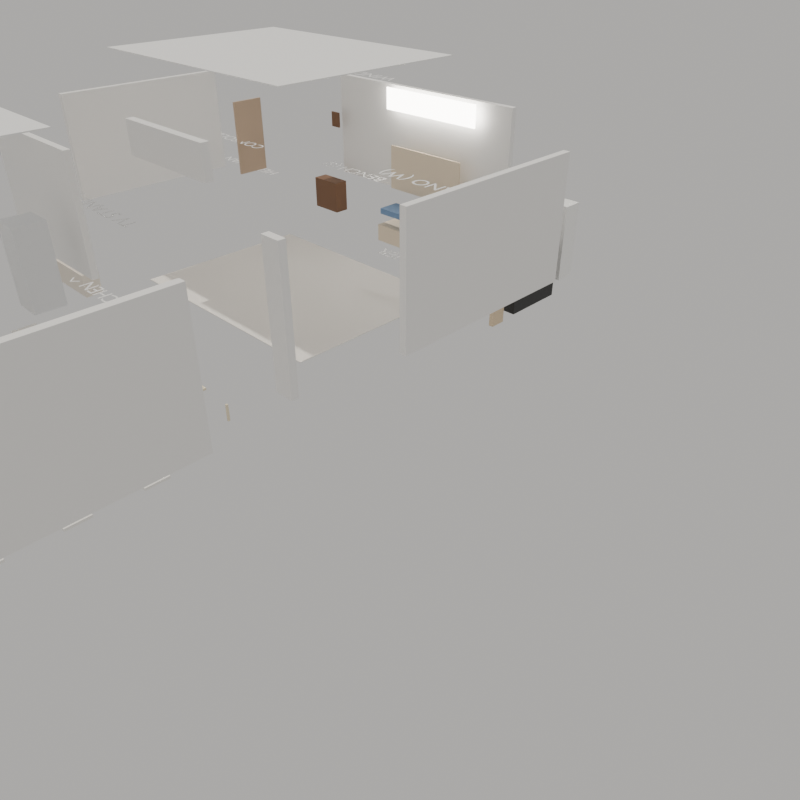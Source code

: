 # Source: grandma_livingroom.blend  (saved by Blender 5.1.30; exported with 4.5.12 LTS)
import bpy
from mathutils import Matrix  # noqa: F401  (used for matrix-valued properties, if any)

bpy.ops.wm.read_factory_settings(use_empty=True)
scene = bpy.context.scene
scene.name = 'Scene'

# ---- collections
col_collection = bpy.data.collections.new('Collection'); scene.collection.children.link(col_collection)

# ---- materials (node trees are filled in below, after node groups)
mat_floorwhitewood = bpy.data.materials.new('FloorWhiteWood')
mat_ceilingwhite = bpy.data.materials.new('CeilingWhite')
mat_wallwhitepaint = bpy.data.materials.new('WallWhitePaint')
mat_benchwoodframe = bpy.data.materials.new('BenchWoodFrame')
mat_benchbluecushion = bpy.data.materials.new('BenchBlueCushion')
mat_windowfrostedglow = bpy.data.materials.new('WindowFrostedGlow')
mat_pianoblackglossy = bpy.data.materials.new('PianoBlackGlossy')
mat_acwhite = bpy.data.materials.new('ACWhite')
mat_tvstandlightwood = bpy.data.materials.new('TVStandLightWood')
mat_tvscreen = bpy.data.materials.new('TVScreen')
mat_doorwood = bpy.data.materials.new('DoorWood')
mat_antiquedarkwood = bpy.data.materials.new('AntiqueDarkWood')
mat_cardboardkraft = bpy.data.materials.new('CardboardKraft')
mat_robotvacuumdark = bpy.data.materials.new('RobotVacuumDark')
mat_kitchenfloortile = bpy.data.materials.new('KitchenFloorTile')
mat_counterwhitegloss = bpy.data.materials.new('CounterWhiteGloss')
mat_cobaltsubwaytile = bpy.data.materials.new('CobaltSubwayTile')
mat_sinkstainless = bpy.data.materials.new('SinkStainless')
mat_fridgestainless = bpy.data.materials.new('FridgeStainless')
mat_diningtablelightwood = bpy.data.materials.new('DiningTableLightWood')
mat_chairwhite = bpy.data.materials.new('ChairWhite')
mat_feederstandwood = bpy.data.materials.new('FeederStandWood')
mat_bowlstainless = bpy.data.materials.new('BowlStainless')
mat_bowlceramicwhite = bpy.data.materials.new('BowlCeramicWhite')

# ---- material node trees
mat_floorwhitewood.use_nodes = True; mat_floorwhitewood.node_tree.nodes.clear()
_N = mat_floorwhitewood.node_tree.nodes; _L = mat_floorwhitewood.node_tree.links
n0 = _N.new('ShaderNodeBsdfPrincipled'); n0.name = 'Principled BSDF'; n0.location = (-200, 100)
n0.inputs[0].default_value = (0.92, 0.88, 0.82, 1.0)
n0.inputs[2].default_value = 0.6
n1 = _N.new('ShaderNodeOutputMaterial'); n1.name = 'Material Output'; n1.location = (200, 100)
_L.new(n0.outputs[0], n1.inputs[0])
n1.is_active_output = True
mat_ceilingwhite.use_nodes = True; mat_ceilingwhite.node_tree.nodes.clear()
_N = mat_ceilingwhite.node_tree.nodes; _L = mat_ceilingwhite.node_tree.links
n0 = _N.new('ShaderNodeBsdfPrincipled'); n0.name = 'Principled BSDF'; n0.location = (-200, 100)
n0.inputs[0].default_value = (0.97, 0.97, 0.96, 1.0)
n0.inputs[2].default_value = 0.6
n1 = _N.new('ShaderNodeOutputMaterial'); n1.name = 'Material Output'; n1.location = (200, 100)
_L.new(n0.outputs[0], n1.inputs[0])
n1.is_active_output = True
mat_wallwhitepaint.use_nodes = True; mat_wallwhitepaint.node_tree.nodes.clear()
_N = mat_wallwhitepaint.node_tree.nodes; _L = mat_wallwhitepaint.node_tree.links
n0 = _N.new('ShaderNodeBsdfPrincipled'); n0.name = 'Principled BSDF'; n0.location = (-200, 100)
n0.inputs[0].default_value = (0.95, 0.94, 0.92, 1.0)
n0.inputs[2].default_value = 0.6
n1 = _N.new('ShaderNodeOutputMaterial'); n1.name = 'Material Output'; n1.location = (200, 100)
_L.new(n0.outputs[0], n1.inputs[0])
n1.is_active_output = True
mat_benchwoodframe.use_nodes = True; mat_benchwoodframe.node_tree.nodes.clear()
_N = mat_benchwoodframe.node_tree.nodes; _L = mat_benchwoodframe.node_tree.links
n0 = _N.new('ShaderNodeBsdfPrincipled'); n0.name = 'Principled BSDF'; n0.location = (-200, 100)
n0.inputs[0].default_value = (0.85, 0.72, 0.55, 1.0)
n0.inputs[2].default_value = 0.6
n1 = _N.new('ShaderNodeOutputMaterial'); n1.name = 'Material Output'; n1.location = (200, 100)
_L.new(n0.outputs[0], n1.inputs[0])
n1.is_active_output = True
mat_benchbluecushion.use_nodes = True; mat_benchbluecushion.node_tree.nodes.clear()
_N = mat_benchbluecushion.node_tree.nodes; _L = mat_benchbluecushion.node_tree.links
n0 = _N.new('ShaderNodeBsdfPrincipled'); n0.name = 'Principled BSDF'; n0.location = (-200, 100)
n0.inputs[0].default_value = (0.18, 0.3, 0.5, 1.0)
n0.inputs[2].default_value = 0.6
n1 = _N.new('ShaderNodeOutputMaterial'); n1.name = 'Material Output'; n1.location = (200, 100)
_L.new(n0.outputs[0], n1.inputs[0])
n1.is_active_output = True
mat_windowfrostedglow.use_nodes = True; mat_windowfrostedglow.node_tree.nodes.clear()
_N = mat_windowfrostedglow.node_tree.nodes; _L = mat_windowfrostedglow.node_tree.links
n0 = _N.new('ShaderNodeEmission'); n0.name = 'Emission'; n0.location = (0, 0)
n0.inputs[0].default_value = (1.0, 0.96, 0.88, 1.0)
n0.inputs[1].default_value = 12.0
n1 = _N.new('ShaderNodeOutputMaterial'); n1.name = 'Material Output'; n1.location = (0, 0)
_L.new(n0.outputs[0], n1.inputs[0])
n1.is_active_output = True
mat_pianoblackglossy.use_nodes = True; mat_pianoblackglossy.node_tree.nodes.clear()
_N = mat_pianoblackglossy.node_tree.nodes; _L = mat_pianoblackglossy.node_tree.links
n0 = _N.new('ShaderNodeBsdfPrincipled'); n0.name = 'Principled BSDF'; n0.location = (-200, 100)
n0.inputs[0].default_value = (0.03, 0.03, 0.03, 1.0)
n0.inputs[2].default_value = 0.6
n1 = _N.new('ShaderNodeOutputMaterial'); n1.name = 'Material Output'; n1.location = (200, 100)
_L.new(n0.outputs[0], n1.inputs[0])
n1.is_active_output = True
mat_acwhite.use_nodes = True; mat_acwhite.node_tree.nodes.clear()
_N = mat_acwhite.node_tree.nodes; _L = mat_acwhite.node_tree.links
n0 = _N.new('ShaderNodeBsdfPrincipled'); n0.name = 'Principled BSDF'; n0.location = (-200, 100)
n0.inputs[0].default_value = (0.97, 0.97, 0.95, 1.0)
n0.inputs[2].default_value = 0.6
n1 = _N.new('ShaderNodeOutputMaterial'); n1.name = 'Material Output'; n1.location = (200, 100)
_L.new(n0.outputs[0], n1.inputs[0])
n1.is_active_output = True
mat_tvstandlightwood.use_nodes = True; mat_tvstandlightwood.node_tree.nodes.clear()
_N = mat_tvstandlightwood.node_tree.nodes; _L = mat_tvstandlightwood.node_tree.links
n0 = _N.new('ShaderNodeBsdfPrincipled'); n0.name = 'Principled BSDF'; n0.location = (-200, 100)
n0.inputs[0].default_value = (0.85, 0.78, 0.68, 1.0)
n0.inputs[2].default_value = 0.6
n1 = _N.new('ShaderNodeOutputMaterial'); n1.name = 'Material Output'; n1.location = (200, 100)
_L.new(n0.outputs[0], n1.inputs[0])
n1.is_active_output = True
mat_tvscreen.use_nodes = True; mat_tvscreen.node_tree.nodes.clear()
_N = mat_tvscreen.node_tree.nodes; _L = mat_tvscreen.node_tree.links
n0 = _N.new('ShaderNodeBsdfPrincipled'); n0.name = 'Principled BSDF'; n0.location = (-200, 100)
n0.inputs[0].default_value = (0.02, 0.02, 0.02, 1.0)
n0.inputs[2].default_value = 0.6
n1 = _N.new('ShaderNodeOutputMaterial'); n1.name = 'Material Output'; n1.location = (200, 100)
_L.new(n0.outputs[0], n1.inputs[0])
n1.is_active_output = True
mat_doorwood.use_nodes = True; mat_doorwood.node_tree.nodes.clear()
_N = mat_doorwood.node_tree.nodes; _L = mat_doorwood.node_tree.links
n0 = _N.new('ShaderNodeBsdfPrincipled'); n0.name = 'Principled BSDF'; n0.location = (-200, 100)
n0.inputs[0].default_value = (0.55, 0.4, 0.28, 1.0)
n0.inputs[2].default_value = 0.6
n1 = _N.new('ShaderNodeOutputMaterial'); n1.name = 'Material Output'; n1.location = (200, 100)
_L.new(n0.outputs[0], n1.inputs[0])
n1.is_active_output = True
mat_antiquedarkwood.use_nodes = True; mat_antiquedarkwood.node_tree.nodes.clear()
_N = mat_antiquedarkwood.node_tree.nodes; _L = mat_antiquedarkwood.node_tree.links
n0 = _N.new('ShaderNodeBsdfPrincipled'); n0.name = 'Principled BSDF'; n0.location = (-200, 100)
n0.inputs[0].default_value = (0.2, 0.1, 0.05, 1.0)
n0.inputs[2].default_value = 0.6
n1 = _N.new('ShaderNodeOutputMaterial'); n1.name = 'Material Output'; n1.location = (200, 100)
_L.new(n0.outputs[0], n1.inputs[0])
n1.is_active_output = True
mat_cardboardkraft.use_nodes = True; mat_cardboardkraft.node_tree.nodes.clear()
_N = mat_cardboardkraft.node_tree.nodes; _L = mat_cardboardkraft.node_tree.links
n0 = _N.new('ShaderNodeBsdfPrincipled'); n0.name = 'Principled BSDF'; n0.location = (-200, 100)
n0.inputs[0].default_value = (0.78, 0.62, 0.42, 1.0)
n0.inputs[2].default_value = 0.6
n1 = _N.new('ShaderNodeOutputMaterial'); n1.name = 'Material Output'; n1.location = (200, 100)
_L.new(n0.outputs[0], n1.inputs[0])
n1.is_active_output = True
mat_robotvacuumdark.use_nodes = True; mat_robotvacuumdark.node_tree.nodes.clear()
_N = mat_robotvacuumdark.node_tree.nodes; _L = mat_robotvacuumdark.node_tree.links
n0 = _N.new('ShaderNodeBsdfPrincipled'); n0.name = 'Principled BSDF'; n0.location = (-200, 100)
n0.inputs[0].default_value = (0.15, 0.15, 0.17, 1.0)
n0.inputs[2].default_value = 0.6
n1 = _N.new('ShaderNodeOutputMaterial'); n1.name = 'Material Output'; n1.location = (200, 100)
_L.new(n0.outputs[0], n1.inputs[0])
n1.is_active_output = True
mat_kitchenfloortile.use_nodes = True; mat_kitchenfloortile.node_tree.nodes.clear()
_N = mat_kitchenfloortile.node_tree.nodes; _L = mat_kitchenfloortile.node_tree.links
n0 = _N.new('ShaderNodeBsdfPrincipled'); n0.name = 'Principled BSDF'; n0.location = (-200, 100)
n0.inputs[0].default_value = (0.93, 0.91, 0.86, 1.0)
n0.inputs[2].default_value = 0.6
n1 = _N.new('ShaderNodeOutputMaterial'); n1.name = 'Material Output'; n1.location = (200, 100)
_L.new(n0.outputs[0], n1.inputs[0])
n1.is_active_output = True
mat_counterwhitegloss.use_nodes = True; mat_counterwhitegloss.node_tree.nodes.clear()
_N = mat_counterwhitegloss.node_tree.nodes; _L = mat_counterwhitegloss.node_tree.links
n0 = _N.new('ShaderNodeBsdfPrincipled'); n0.name = 'Principled BSDF'; n0.location = (-200, 100)
n0.inputs[0].default_value = (0.97, 0.96, 0.94, 1.0)
n0.inputs[2].default_value = 0.6
n1 = _N.new('ShaderNodeOutputMaterial'); n1.name = 'Material Output'; n1.location = (200, 100)
_L.new(n0.outputs[0], n1.inputs[0])
n1.is_active_output = True
mat_cobaltsubwaytile.use_nodes = True; mat_cobaltsubwaytile.node_tree.nodes.clear()
_N = mat_cobaltsubwaytile.node_tree.nodes; _L = mat_cobaltsubwaytile.node_tree.links
n0 = _N.new('ShaderNodeBsdfPrincipled'); n0.name = 'Principled BSDF'; n0.location = (-200, 100)
n0.inputs[0].default_value = (0.1, 0.2, 0.45, 1.0)
n0.inputs[2].default_value = 0.6
n1 = _N.new('ShaderNodeOutputMaterial'); n1.name = 'Material Output'; n1.location = (200, 100)
_L.new(n0.outputs[0], n1.inputs[0])
n1.is_active_output = True
mat_sinkstainless.use_nodes = True; mat_sinkstainless.node_tree.nodes.clear()
_N = mat_sinkstainless.node_tree.nodes; _L = mat_sinkstainless.node_tree.links
n0 = _N.new('ShaderNodeBsdfPrincipled'); n0.name = 'Principled BSDF'; n0.location = (-200, 100)
n0.inputs[0].default_value = (0.75, 0.76, 0.78, 1.0)
n0.inputs[2].default_value = 0.6
n1 = _N.new('ShaderNodeOutputMaterial'); n1.name = 'Material Output'; n1.location = (200, 100)
_L.new(n0.outputs[0], n1.inputs[0])
n1.is_active_output = True
mat_fridgestainless.use_nodes = True; mat_fridgestainless.node_tree.nodes.clear()
_N = mat_fridgestainless.node_tree.nodes; _L = mat_fridgestainless.node_tree.links
n0 = _N.new('ShaderNodeBsdfPrincipled'); n0.name = 'Principled BSDF'; n0.location = (-200, 100)
n0.inputs[0].default_value = (0.82, 0.83, 0.84, 1.0)
n0.inputs[2].default_value = 0.6
n1 = _N.new('ShaderNodeOutputMaterial'); n1.name = 'Material Output'; n1.location = (200, 100)
_L.new(n0.outputs[0], n1.inputs[0])
n1.is_active_output = True
mat_diningtablelightwood.use_nodes = True; mat_diningtablelightwood.node_tree.nodes.clear()
_N = mat_diningtablelightwood.node_tree.nodes; _L = mat_diningtablelightwood.node_tree.links
n0 = _N.new('ShaderNodeBsdfPrincipled'); n0.name = 'Principled BSDF'; n0.location = (-200, 100)
n0.inputs[0].default_value = (0.78, 0.62, 0.4, 1.0)
n0.inputs[2].default_value = 0.6
n1 = _N.new('ShaderNodeOutputMaterial'); n1.name = 'Material Output'; n1.location = (200, 100)
_L.new(n0.outputs[0], n1.inputs[0])
n1.is_active_output = True
mat_chairwhite.use_nodes = True; mat_chairwhite.node_tree.nodes.clear()
_N = mat_chairwhite.node_tree.nodes; _L = mat_chairwhite.node_tree.links
n0 = _N.new('ShaderNodeBsdfPrincipled'); n0.name = 'Principled BSDF'; n0.location = (-200, 100)
n0.inputs[0].default_value = (0.94, 0.92, 0.88, 1.0)
n0.inputs[2].default_value = 0.6
n1 = _N.new('ShaderNodeOutputMaterial'); n1.name = 'Material Output'; n1.location = (200, 100)
_L.new(n0.outputs[0], n1.inputs[0])
n1.is_active_output = True
mat_feederstandwood.use_nodes = True; mat_feederstandwood.node_tree.nodes.clear()
_N = mat_feederstandwood.node_tree.nodes; _L = mat_feederstandwood.node_tree.links
n0 = _N.new('ShaderNodeBsdfPrincipled'); n0.name = 'Principled BSDF'; n0.location = (-200, 100)
n0.inputs[0].default_value = (0.85, 0.75, 0.55, 1.0)
n0.inputs[2].default_value = 0.6
n1 = _N.new('ShaderNodeOutputMaterial'); n1.name = 'Material Output'; n1.location = (200, 100)
_L.new(n0.outputs[0], n1.inputs[0])
n1.is_active_output = True
mat_bowlstainless.use_nodes = True; mat_bowlstainless.node_tree.nodes.clear()
_N = mat_bowlstainless.node_tree.nodes; _L = mat_bowlstainless.node_tree.links
n0 = _N.new('ShaderNodeBsdfPrincipled'); n0.name = 'Principled BSDF'; n0.location = (-200, 100)
n0.inputs[0].default_value = (0.78, 0.78, 0.8, 1.0)
n0.inputs[2].default_value = 0.6
n1 = _N.new('ShaderNodeOutputMaterial'); n1.name = 'Material Output'; n1.location = (200, 100)
_L.new(n0.outputs[0], n1.inputs[0])
n1.is_active_output = True
mat_bowlceramicwhite.use_nodes = True; mat_bowlceramicwhite.node_tree.nodes.clear()
_N = mat_bowlceramicwhite.node_tree.nodes; _L = mat_bowlceramicwhite.node_tree.links
n0 = _N.new('ShaderNodeBsdfPrincipled'); n0.name = 'Principled BSDF'; n0.location = (-200, 100)
n0.inputs[0].default_value = (0.96, 0.95, 0.92, 1.0)
n0.inputs[2].default_value = 0.6
n1 = _N.new('ShaderNodeOutputMaterial'); n1.name = 'Material Output'; n1.location = (200, 100)
_L.new(n0.outputs[0], n1.inputs[0])
n1.is_active_output = True

# ---- world
world_world = bpy.data.worlds.new('World'); scene.world = world_world
world_world.use_nodes = True; world_world.node_tree.nodes.clear()
_N = world_world.node_tree.nodes; _L = world_world.node_tree.links
n0 = _N.new('ShaderNodeOutputWorld'); n0.name = 'World Output'; n0.location = (200, 100)
n1 = _N.new('ShaderNodeBackground'); n1.name = 'Background'; n1.location = (-200, 100)
n1.inputs[0].default_value = (0.85, 0.83, 0.8, 1.0)
n1.inputs[1].default_value = 0.6
_L.new(n1.outputs[0], n0.inputs[0])
n0.is_active_output = True
world_world.color = (0.05088, 0.05088, 0.05088)
world_world.sun_shadow_jitter_overblur = 0.0

# ---- cameras
cam_camera_001 = bpy.data.cameras.new('Camera.001')
cam_camera_001.lens = 28.0
cam_camera_002 = bpy.data.cameras.new('Camera.002')
cam_camera_002.lens = 28.0
cam_camera_003 = bpy.data.cameras.new('Camera.003')
cam_camera_003.lens = 35.0
cam_camera_004 = bpy.data.cameras.new('Camera.004')
cam_camera_004.lens = 35.0
cam_camera_005 = bpy.data.cameras.new('Camera.005')
cam_camera_005.lens = 28.0
cam_camera = bpy.data.cameras.new('Camera')
cam_camera.type = 'ORTHO'
cam_camera.ortho_scale = 7.2
cam_camera_006 = bpy.data.cameras.new('Camera.006')
cam_camera_006.lens = 35.0
cam_camera_007 = bpy.data.cameras.new('Camera.007')
cam_camera_007.lens = 35.0

# ---- lights
light_sun = bpy.data.lights.new('Sun', 'SUN')
light_sun.color = (1.0, 0.96, 0.88)
light_sun.energy = 3.0

# ---- meshes
me_cube_001 = bpy.data.meshes.new('Cube.001')
me_cube_001.from_pydata([(-1.5, -1.125, -0.015), (-1.5, -1.125, -0.005), (-1.5, 1.125, -0.015), (-1.5, 1.125, -0.005), (1.5, -1.125, -0.015), (1.5, -1.125, -0.005), (1.5, 1.125, -0.015), (1.5, 1.125, -0.005)], [], [(0, 1, 3, 2), (2, 3, 7, 6), (6, 7, 5, 4), (4, 5, 1, 0), (2, 6, 4, 0), (7, 3, 1, 5)])
_uv = me_cube_001.uv_layers.new(name='UVMap')
_uv.uv.foreach_set('vector', [0.375, 0.0, 0.625, 0.0, 0.625, 0.25, 0.375, 0.25, 0.375, 0.25, 0.625, 0.25, 0.625, 0.5, 0.375, 0.5, 0.375, 0.5, 0.625, 0.5, 0.625, 0.75, 0.375, 0.75, 0.375, 0.75, 0.625, 0.75, 0.625, 1.0, 0.375, 1.0, 0.125, 0.5, 0.375, 0.5, 0.375, 0.75, 0.125, 0.75, 0.625, 0.5, 0.875, 0.5, 0.875, 0.75, 0.625, 0.75])
me_cube_001.materials.append(mat_floorwhitewood)
me_cube_001.update()
me_cube_002 = bpy.data.meshes.new('Cube.002')
me_cube_002.from_pydata([(-1.5, -1.125, 2.705), (-1.5, -1.125, 2.715), (-1.5, 1.125, 2.705), (-1.5, 1.125, 2.715), (1.5, -1.125, 2.705), (1.5, -1.125, 2.715), (1.5, 1.125, 2.705), (1.5, 1.125, 2.715)], [], [(0, 1, 3, 2), (2, 3, 7, 6), (6, 7, 5, 4), (4, 5, 1, 0), (2, 6, 4, 0), (7, 3, 1, 5)])
_uv = me_cube_002.uv_layers.new(name='UVMap')
_uv.uv.foreach_set('vector', [0.375, 0.0, 0.625, 0.0, 0.625, 0.25, 0.375, 0.25, 0.375, 0.25, 0.625, 0.25, 0.625, 0.5, 0.375, 0.5, 0.375, 0.5, 0.625, 0.5, 0.625, 0.75, 0.375, 0.75, 0.375, 0.75, 0.625, 0.75, 0.625, 1.0, 0.375, 1.0, 0.125, 0.5, 0.375, 0.5, 0.375, 0.75, 0.125, 0.75, 0.625, 0.5, 0.875, 0.5, 0.875, 0.75, 0.625, 0.75])
me_cube_002.materials.append(mat_ceilingwhite)
me_cube_002.update()
me_cube_003 = bpy.data.meshes.new('Cube.003')
me_cube_003.from_pydata([(-2.9, 2.213, 0.675), (-2.9, 2.213, 2.025), (-2.9, 2.287, 0.675), (-2.9, 2.287, 2.025), (-2.7, 2.213, 0.675), (-2.7, 2.213, 2.025), (-2.7, 2.287, 0.675), (-2.7, 2.287, 2.025)], [], [(0, 1, 3, 2), (2, 3, 7, 6), (6, 7, 5, 4), (4, 5, 1, 0), (2, 6, 4, 0), (7, 3, 1, 5)])
_uv = me_cube_003.uv_layers.new(name='UVMap')
_uv.uv.foreach_set('vector', [0.375, 0.0, 0.625, 0.0, 0.625, 0.25, 0.375, 0.25, 0.375, 0.25, 0.625, 0.25, 0.625, 0.5, 0.375, 0.5, 0.375, 0.5, 0.625, 0.5, 0.625, 0.75, 0.375, 0.75, 0.375, 0.75, 0.625, 0.75, 0.625, 1.0, 0.375, 1.0, 0.125, 0.5, 0.375, 0.5, 0.375, 0.75, 0.125, 0.75, 0.625, 0.5, 0.875, 0.5, 0.875, 0.75, 0.625, 0.75])
me_cube_003.materials.append(mat_wallwhitepaint)
me_cube_003.update()
me_cube_004 = bpy.data.meshes.new('Cube.004')
me_cube_004.from_pydata([(0.45, 2.213, 0.675), (0.45, 2.213, 2.025), (0.45, 2.287, 0.675), (0.45, 2.287, 2.025), (2.15, 2.213, 0.675), (2.15, 2.213, 2.025), (2.15, 2.287, 0.675), (2.15, 2.287, 2.025)], [], [(0, 1, 3, 2), (2, 3, 7, 6), (6, 7, 5, 4), (4, 5, 1, 0), (2, 6, 4, 0), (7, 3, 1, 5)])
_uv = me_cube_004.uv_layers.new(name='UVMap')
_uv.uv.foreach_set('vector', [0.375, 0.0, 0.625, 0.0, 0.625, 0.25, 0.375, 0.25, 0.375, 0.25, 0.625, 0.25, 0.625, 0.5, 0.375, 0.5, 0.375, 0.5, 0.625, 0.5, 0.625, 0.75, 0.375, 0.75, 0.375, 0.75, 0.625, 0.75, 0.625, 1.0, 0.375, 1.0, 0.125, 0.5, 0.375, 0.5, 0.375, 0.75, 0.125, 0.75, 0.625, 0.5, 0.875, 0.5, 0.875, 0.75, 0.625, 0.75])
me_cube_004.materials.append(mat_wallwhitepaint)
me_cube_004.update()
me_cube_005 = bpy.data.meshes.new('Cube.005')
me_cube_005.from_pydata([(-2.05, 2.213, 2.25), (-2.05, 2.213, 2.55), (-2.05, 2.287, 2.25), (-2.05, 2.287, 2.55), (-0.95, 2.213, 2.25), (-0.95, 2.213, 2.55), (-0.95, 2.287, 2.25), (-0.95, 2.287, 2.55)], [], [(0, 1, 3, 2), (2, 3, 7, 6), (6, 7, 5, 4), (4, 5, 1, 0), (2, 6, 4, 0), (7, 3, 1, 5)])
_uv = me_cube_005.uv_layers.new(name='UVMap')
_uv.uv.foreach_set('vector', [0.375, 0.0, 0.625, 0.0, 0.625, 0.25, 0.375, 0.25, 0.375, 0.25, 0.625, 0.25, 0.625, 0.5, 0.375, 0.5, 0.375, 0.5, 0.625, 0.5, 0.625, 0.75, 0.375, 0.75, 0.375, 0.75, 0.625, 0.75, 0.625, 1.0, 0.375, 1.0, 0.125, 0.5, 0.375, 0.5, 0.375, 0.75, 0.125, 0.75, 0.625, 0.5, 0.875, 0.5, 0.875, 0.75, 0.625, 0.75])
me_cube_005.materials.append(mat_wallwhitepaint)
me_cube_005.update()
me_cube_006 = bpy.data.meshes.new('Cube.006')
me_cube_006.from_pydata([(-1.5, -2.287, 0.675), (-1.5, -2.287, 2.025), (-1.5, -2.213, 0.675), (-1.5, -2.213, 2.025), (1.5, -2.287, 0.675), (1.5, -2.287, 2.025), (1.5, -2.213, 0.675), (1.5, -2.213, 2.025)], [], [(0, 1, 3, 2), (2, 3, 7, 6), (6, 7, 5, 4), (4, 5, 1, 0), (2, 6, 4, 0), (7, 3, 1, 5)])
_uv = me_cube_006.uv_layers.new(name='UVMap')
_uv.uv.foreach_set('vector', [0.375, 0.0, 0.625, 0.0, 0.625, 0.25, 0.375, 0.25, 0.375, 0.25, 0.625, 0.25, 0.625, 0.5, 0.375, 0.5, 0.375, 0.5, 0.625, 0.5, 0.625, 0.75, 0.375, 0.75, 0.375, 0.75, 0.625, 0.75, 0.625, 1.0, 0.375, 1.0, 0.125, 0.5, 0.375, 0.5, 0.375, 0.75, 0.125, 0.75, 0.625, 0.5, 0.875, 0.5, 0.875, 0.75, 0.625, 0.75])
me_cube_006.materials.append(mat_wallwhitepaint)
me_cube_006.update()
me_cube_007 = bpy.data.meshes.new('Cube.007')
me_cube_007.from_pydata([(2.963, -1.125, 0.675), (2.963, -1.125, 2.025), (2.963, 1.125, 0.675), (2.963, 1.125, 2.025), (3.037, -1.125, 0.675), (3.037, -1.125, 2.025), (3.037, 1.125, 0.675), (3.037, 1.125, 2.025)], [], [(0, 1, 3, 2), (2, 3, 7, 6), (6, 7, 5, 4), (4, 5, 1, 0), (2, 6, 4, 0), (7, 3, 1, 5)])
_uv = me_cube_007.uv_layers.new(name='UVMap')
_uv.uv.foreach_set('vector', [0.375, 0.0, 0.625, 0.0, 0.625, 0.25, 0.375, 0.25, 0.375, 0.25, 0.625, 0.25, 0.625, 0.5, 0.375, 0.5, 0.375, 0.5, 0.625, 0.5, 0.625, 0.75, 0.375, 0.75, 0.375, 0.75, 0.625, 0.75, 0.625, 1.0, 0.375, 1.0, 0.125, 0.5, 0.375, 0.5, 0.375, 0.75, 0.125, 0.75, 0.625, 0.5, 0.875, 0.5, 0.875, 0.75, 0.625, 0.75])
me_cube_007.materials.append(mat_wallwhitepaint)
me_cube_007.update()
me_cube_008 = bpy.data.meshes.new('Cube.008')
me_cube_008.from_pydata([(-3.037, -1.125, 0.675), (-3.037, -1.125, 2.025), (-3.037, 1.125, 0.675), (-3.037, 1.125, 2.025), (-2.963, -1.125, 0.675), (-2.963, -1.125, 2.025), (-2.963, 1.125, 0.675), (-2.963, 1.125, 2.025)], [], [(0, 1, 3, 2), (2, 3, 7, 6), (6, 7, 5, 4), (4, 5, 1, 0), (2, 6, 4, 0), (7, 3, 1, 5)])
_uv = me_cube_008.uv_layers.new(name='UVMap')
_uv.uv.foreach_set('vector', [0.375, 0.0, 0.625, 0.0, 0.625, 0.25, 0.375, 0.25, 0.375, 0.25, 0.625, 0.25, 0.625, 0.5, 0.375, 0.5, 0.375, 0.5, 0.625, 0.5, 0.625, 0.75, 0.375, 0.75, 0.375, 0.75, 0.625, 0.75, 0.625, 1.0, 0.375, 1.0, 0.125, 0.5, 0.375, 0.5, 0.375, 0.75, 0.125, 0.75, 0.625, 0.5, 0.875, 0.5, 0.875, 0.75, 0.625, 0.75])
me_cube_008.materials.append(mat_wallwhitepaint)
me_cube_008.update()
me_cube_009 = bpy.data.meshes.new('Cube.009')
me_cube_009.from_pydata([(-0.8, -2.0, 0.1125), (-0.8, -2.0, 0.3375), (-0.8, -1.65, 0.1125), (-0.8, -1.65, 0.3375), (0.2, -2.0, 0.1125), (0.2, -2.0, 0.3375), (0.2, -1.65, 0.1125), (0.2, -1.65, 0.3375)], [], [(0, 1, 3, 2), (2, 3, 7, 6), (6, 7, 5, 4), (4, 5, 1, 0), (2, 6, 4, 0), (7, 3, 1, 5)])
_uv = me_cube_009.uv_layers.new(name='UVMap')
_uv.uv.foreach_set('vector', [0.375, 0.0, 0.625, 0.0, 0.625, 0.25, 0.375, 0.25, 0.375, 0.25, 0.625, 0.25, 0.625, 0.5, 0.375, 0.5, 0.375, 0.5, 0.625, 0.5, 0.625, 0.75, 0.375, 0.75, 0.375, 0.75, 0.625, 0.75, 0.625, 1.0, 0.375, 1.0, 0.125, 0.5, 0.375, 0.5, 0.375, 0.75, 0.125, 0.75, 0.625, 0.5, 0.875, 0.5, 0.875, 0.75, 0.625, 0.75])
me_cube_009.materials.append(mat_benchwoodframe)
me_cube_009.update()
me_cube_010 = bpy.data.meshes.new('Cube.010')
me_cube_010.from_pydata([(-0.775, -1.975, 0.4875), (-0.775, -1.975, 0.5625), (-0.775, -1.675, 0.4875), (-0.775, -1.675, 0.5625), (0.175, -1.975, 0.4875), (0.175, -1.975, 0.5625), (0.175, -1.675, 0.4875), (0.175, -1.675, 0.5625)], [], [(0, 1, 3, 2), (2, 3, 7, 6), (6, 7, 5, 4), (4, 5, 1, 0), (2, 6, 4, 0), (7, 3, 1, 5)])
_uv = me_cube_010.uv_layers.new(name='UVMap')
_uv.uv.foreach_set('vector', [0.375, 0.0, 0.625, 0.0, 0.625, 0.25, 0.375, 0.25, 0.375, 0.25, 0.625, 0.25, 0.625, 0.5, 0.375, 0.5, 0.375, 0.5, 0.625, 0.5, 0.625, 0.75, 0.375, 0.75, 0.375, 0.75, 0.625, 0.75, 0.625, 1.0, 0.375, 1.0, 0.125, 0.5, 0.375, 0.5, 0.375, 0.75, 0.125, 0.75, 0.625, 0.5, 0.875, 0.5, 0.875, 0.75, 0.625, 0.75])
me_cube_010.materials.append(mat_benchbluecushion)
me_cube_010.update()
me_cube_011 = bpy.data.meshes.new('Cube.011')
me_cube_011.from_pydata([(-0.9, -2.033, 0.7375), (-0.9, -2.033, 1.312), (-0.9, -2.007, 0.7375), (-0.9, -2.007, 1.312), (0.3, -2.033, 0.7375), (0.3, -2.033, 1.312), (0.3, -2.007, 0.7375), (0.3, -2.007, 1.312)], [], [(0, 1, 3, 2), (2, 3, 7, 6), (6, 7, 5, 4), (4, 5, 1, 0), (2, 6, 4, 0), (7, 3, 1, 5)])
_uv = me_cube_011.uv_layers.new(name='UVMap')
_uv.uv.foreach_set('vector', [0.375, 0.0, 0.625, 0.0, 0.625, 0.25, 0.375, 0.25, 0.375, 0.25, 0.625, 0.25, 0.625, 0.5, 0.375, 0.5, 0.375, 0.5, 0.625, 0.5, 0.625, 0.75, 0.375, 0.75, 0.375, 0.75, 0.625, 0.75, 0.625, 1.0, 0.375, 1.0, 0.125, 0.5, 0.375, 0.5, 0.375, 0.75, 0.125, 0.75, 0.625, 0.5, 0.875, 0.5, 0.875, 0.75, 0.625, 0.75])
me_cube_011.materials.append(mat_benchwoodframe)
me_cube_011.update()
me_cube_012 = bpy.data.meshes.new('Cube.012')
me_cube_012.from_pydata([(-1.05, -2.1, 1.737), (-1.05, -2.1, 2.013), (-1.05, -2.08, 1.737), (-1.05, -2.08, 2.013), (0.45, -2.1, 1.737), (0.45, -2.1, 2.013), (0.45, -2.08, 1.737), (0.45, -2.08, 2.013)], [], [(0, 1, 3, 2), (2, 3, 7, 6), (6, 7, 5, 4), (4, 5, 1, 0), (2, 6, 4, 0), (7, 3, 1, 5)])
_uv = me_cube_012.uv_layers.new(name='UVMap')
_uv.uv.foreach_set('vector', [0.375, 0.0, 0.625, 0.0, 0.625, 0.25, 0.375, 0.25, 0.375, 0.25, 0.625, 0.25, 0.625, 0.5, 0.375, 0.5, 0.375, 0.5, 0.625, 0.5, 0.625, 0.75, 0.375, 0.75, 0.375, 0.75, 0.625, 0.75, 0.625, 1.0, 0.375, 1.0, 0.125, 0.5, 0.375, 0.5, 0.375, 0.75, 0.125, 0.75, 0.625, 0.5, 0.875, 0.5, 0.875, 0.75, 0.625, 0.75])
me_cube_012.materials.append(mat_windowfrostedglow)
me_cube_012.update()
me_cube_013 = bpy.data.meshes.new('Cube.013')
me_cube_013.from_pydata([(-2.775, -1.5, 0.3125), (-2.775, -1.5, 0.9375), (-2.775, -0.8, 0.3125), (-2.775, -0.8, 0.9375), (-2.475, -1.5, 0.3125), (-2.475, -1.5, 0.9375), (-2.475, -0.8, 0.3125), (-2.475, -0.8, 0.9375)], [], [(0, 1, 3, 2), (2, 3, 7, 6), (6, 7, 5, 4), (4, 5, 1, 0), (2, 6, 4, 0), (7, 3, 1, 5)])
_uv = me_cube_013.uv_layers.new(name='UVMap')
_uv.uv.foreach_set('vector', [0.375, 0.0, 0.625, 0.0, 0.625, 0.25, 0.375, 0.25, 0.375, 0.25, 0.625, 0.25, 0.625, 0.5, 0.375, 0.5, 0.375, 0.5, 0.625, 0.5, 0.625, 0.75, 0.375, 0.75, 0.375, 0.75, 0.625, 0.75, 0.625, 1.0, 0.375, 1.0, 0.125, 0.5, 0.375, 0.5, 0.375, 0.75, 0.125, 0.75, 0.625, 0.5, 0.875, 0.5, 0.875, 0.75, 0.625, 0.75])
me_cube_013.materials.append(mat_pianoblackglossy)
me_cube_013.update()
me_cube_014 = bpy.data.meshes.new('Cube.014')
me_cube_014.from_pydata([(-2.737, -1.887, 0.425), (-2.737, -1.887, 1.275), (-2.737, -1.663, 0.425), (-2.737, -1.663, 1.275), (-2.513, -1.887, 0.425), (-2.513, -1.887, 1.275), (-2.513, -1.663, 0.425), (-2.513, -1.663, 1.275)], [], [(0, 1, 3, 2), (2, 3, 7, 6), (6, 7, 5, 4), (4, 5, 1, 0), (2, 6, 4, 0), (7, 3, 1, 5)])
_uv = me_cube_014.uv_layers.new(name='UVMap')
_uv.uv.foreach_set('vector', [0.375, 0.0, 0.625, 0.0, 0.625, 0.25, 0.375, 0.25, 0.375, 0.25, 0.625, 0.25, 0.625, 0.5, 0.375, 0.5, 0.375, 0.5, 0.625, 0.5, 0.625, 0.75, 0.375, 0.75, 0.375, 0.75, 0.625, 0.75, 0.625, 1.0, 0.375, 1.0, 0.125, 0.5, 0.375, 0.5, 0.375, 0.75, 0.125, 0.75, 0.625, 0.5, 0.875, 0.5, 0.875, 0.75, 0.625, 0.75])
me_cube_014.materials.append(mat_acwhite)
me_cube_014.update()
me_cube_015 = bpy.data.meshes.new('Cube.015')
me_cube_015.from_pydata([(1.25, 1.875, 0.1375), (1.25, 1.875, 0.4125), (1.25, 2.075, 0.1375), (1.25, 2.075, 0.4125), (1.95, 1.875, 0.1375), (1.95, 1.875, 0.4125), (1.95, 2.075, 0.1375), (1.95, 2.075, 0.4125)], [], [(0, 1, 3, 2), (2, 3, 7, 6), (6, 7, 5, 4), (4, 5, 1, 0), (2, 6, 4, 0), (7, 3, 1, 5)])
_uv = me_cube_015.uv_layers.new(name='UVMap')
_uv.uv.foreach_set('vector', [0.375, 0.0, 0.625, 0.0, 0.625, 0.25, 0.375, 0.25, 0.375, 0.25, 0.625, 0.25, 0.625, 0.5, 0.375, 0.5, 0.375, 0.5, 0.625, 0.5, 0.625, 0.75, 0.375, 0.75, 0.375, 0.75, 0.625, 0.75, 0.625, 1.0, 0.375, 1.0, 0.125, 0.5, 0.375, 0.5, 0.375, 0.75, 0.125, 0.75, 0.625, 0.5, 0.875, 0.5, 0.875, 0.75, 0.625, 0.75])
me_cube_015.materials.append(mat_tvstandlightwood)
me_cube_015.update()
me_cube_016 = bpy.data.meshes.new('Cube.016')
me_cube_016.from_pydata([(1.3, 2.105, 0.775), (1.3, 2.105, 1.125), (1.3, 2.145, 0.775), (1.3, 2.145, 1.125), (1.9, 2.105, 0.775), (1.9, 2.105, 1.125), (1.9, 2.145, 0.775), (1.9, 2.145, 1.125)], [], [(0, 1, 3, 2), (2, 3, 7, 6), (6, 7, 5, 4), (4, 5, 1, 0), (2, 6, 4, 0), (7, 3, 1, 5)])
_uv = me_cube_016.uv_layers.new(name='UVMap')
_uv.uv.foreach_set('vector', [0.375, 0.0, 0.625, 0.0, 0.625, 0.25, 0.375, 0.25, 0.375, 0.25, 0.625, 0.25, 0.625, 0.5, 0.375, 0.5, 0.375, 0.5, 0.625, 0.5, 0.625, 0.75, 0.375, 0.75, 0.375, 0.75, 0.625, 0.75, 0.625, 1.0, 0.375, 1.0, 0.125, 0.5, 0.375, 0.5, 0.375, 0.75, 0.125, 0.75, 0.625, 0.5, 0.875, 0.5, 0.875, 0.75, 0.625, 0.75])
me_cube_016.materials.append(mat_tvscreen)
me_cube_016.update()
me_cube_017 = bpy.data.meshes.new('Cube.017')
me_cube_017.from_pydata([(1.975, 2.13, 0.525), (1.975, 2.13, 1.575), (1.975, 2.16, 0.525), (1.975, 2.16, 1.575), (2.425, 2.13, 0.525), (2.425, 2.13, 1.575), (2.425, 2.16, 0.525), (2.425, 2.16, 1.575)], [], [(0, 1, 3, 2), (2, 3, 7, 6), (6, 7, 5, 4), (4, 5, 1, 0), (2, 6, 4, 0), (7, 3, 1, 5)])
_uv = me_cube_017.uv_layers.new(name='UVMap')
_uv.uv.foreach_set('vector', [0.375, 0.0, 0.625, 0.0, 0.625, 0.25, 0.375, 0.25, 0.375, 0.25, 0.625, 0.25, 0.625, 0.5, 0.375, 0.5, 0.375, 0.5, 0.625, 0.5, 0.625, 0.75, 0.375, 0.75, 0.375, 0.75, 0.625, 0.75, 0.625, 1.0, 0.375, 1.0, 0.125, 0.5, 0.375, 0.5, 0.375, 0.75, 0.125, 0.75, 0.625, 0.5, 0.875, 0.5, 0.875, 0.75, 0.625, 0.75])
me_cube_017.materials.append(mat_doorwood)
me_cube_017.update()
me_cube_018 = bpy.data.meshes.new('Cube.018')
me_cube_018.from_pydata([(2.88, -1.812, 0.525), (2.88, -1.812, 1.575), (2.88, -1.338, 0.525), (2.88, -1.338, 1.575), (2.91, -1.812, 0.525), (2.91, -1.812, 1.575), (2.91, -1.338, 0.525), (2.91, -1.338, 1.575)], [], [(0, 1, 3, 2), (2, 3, 7, 6), (6, 7, 5, 4), (4, 5, 1, 0), (2, 6, 4, 0), (7, 3, 1, 5)])
_uv = me_cube_018.uv_layers.new(name='UVMap')
_uv.uv.foreach_set('vector', [0.375, 0.0, 0.625, 0.0, 0.625, 0.25, 0.375, 0.25, 0.375, 0.25, 0.625, 0.25, 0.625, 0.5, 0.375, 0.5, 0.375, 0.5, 0.625, 0.5, 0.625, 0.75, 0.375, 0.75, 0.375, 0.75, 0.625, 0.75, 0.625, 1.0, 0.375, 1.0, 0.125, 0.5, 0.375, 0.5, 0.375, 0.75, 0.125, 0.75, 0.625, 0.5, 0.875, 0.5, 0.875, 0.75, 0.625, 0.75])
me_cube_018.materials.append(mat_doorwood)
me_cube_018.update()
me_cube_019 = bpy.data.meshes.new('Cube.019')
me_cube_019.from_pydata([(1.225, -2.0, 0.2125), (1.225, -2.0, 0.6375), (1.225, -1.8, 0.2125), (1.225, -1.8, 0.6375), (1.675, -2.0, 0.2125), (1.675, -2.0, 0.6375), (1.675, -1.8, 0.2125), (1.675, -1.8, 0.6375)], [], [(0, 1, 3, 2), (2, 3, 7, 6), (6, 7, 5, 4), (4, 5, 1, 0), (2, 6, 4, 0), (7, 3, 1, 5)])
_uv = me_cube_019.uv_layers.new(name='UVMap')
_uv.uv.foreach_set('vector', [0.375, 0.0, 0.625, 0.0, 0.625, 0.25, 0.375, 0.25, 0.375, 0.25, 0.625, 0.25, 0.625, 0.5, 0.375, 0.5, 0.375, 0.5, 0.625, 0.5, 0.625, 0.75, 0.375, 0.75, 0.375, 0.75, 0.625, 0.75, 0.625, 1.0, 0.375, 1.0, 0.125, 0.5, 0.375, 0.5, 0.375, 0.75, 0.125, 0.75, 0.625, 0.5, 0.875, 0.5, 0.875, 0.75, 0.625, 0.75])
me_cube_019.materials.append(mat_antiquedarkwood)
me_cube_019.update()
me_cube_020 = bpy.data.meshes.new('Cube.020')
me_cube_020.from_pydata([(1.375, -2.06, 1.35), (1.375, -2.06, 1.55), (1.375, -2.04, 1.35), (1.375, -2.04, 1.55), (1.525, -2.06, 1.35), (1.525, -2.06, 1.55), (1.525, -2.04, 1.35), (1.525, -2.04, 1.55)], [], [(0, 1, 3, 2), (2, 3, 7, 6), (6, 7, 5, 4), (4, 5, 1, 0), (2, 6, 4, 0), (7, 3, 1, 5)])
_uv = me_cube_020.uv_layers.new(name='UVMap')
_uv.uv.foreach_set('vector', [0.375, 0.0, 0.625, 0.0, 0.625, 0.25, 0.375, 0.25, 0.375, 0.25, 0.625, 0.25, 0.625, 0.5, 0.375, 0.5, 0.375, 0.5, 0.625, 0.5, 0.625, 0.75, 0.375, 0.75, 0.375, 0.75, 0.625, 0.75, 0.625, 1.0, 0.375, 1.0, 0.125, 0.5, 0.375, 0.5, 0.375, 0.75, 0.125, 0.75, 0.625, 0.5, 0.875, 0.5, 0.875, 0.75, 0.625, 0.75])
me_cube_020.materials.append(mat_antiquedarkwood)
me_cube_020.update()
me_cube_021 = bpy.data.meshes.new('Cube.021')
me_cube_021.from_pydata([(-1.975, -1.625, 0.025), (-1.975, -1.625, 0.075), (-1.975, -1.475, 0.025), (-1.975, -1.475, 0.075), (-1.725, -1.625, 0.025), (-1.725, -1.625, 0.075), (-1.725, -1.475, 0.025), (-1.725, -1.475, 0.075)], [], [(0, 1, 3, 2), (2, 3, 7, 6), (6, 7, 5, 4), (4, 5, 1, 0), (2, 6, 4, 0), (7, 3, 1, 5)])
_uv = me_cube_021.uv_layers.new(name='UVMap')
_uv.uv.foreach_set('vector', [0.375, 0.0, 0.625, 0.0, 0.625, 0.25, 0.375, 0.25, 0.375, 0.25, 0.625, 0.25, 0.625, 0.5, 0.375, 0.5, 0.375, 0.5, 0.625, 0.5, 0.625, 0.75, 0.375, 0.75, 0.375, 0.75, 0.625, 0.75, 0.625, 1.0, 0.375, 1.0, 0.125, 0.5, 0.375, 0.5, 0.375, 0.75, 0.125, 0.75, 0.625, 0.5, 0.875, 0.5, 0.875, 0.75, 0.625, 0.75])
me_cube_021.materials.append(mat_cardboardkraft)
me_cube_021.update()
me_cube_022 = bpy.data.meshes.new('Cube.022')
me_cube_022.from_pydata([(-2.725, -0.6875, 0.25), (-2.725, -0.6875, 0.75), (-2.725, -0.5125, 0.25), (-2.725, -0.5125, 0.75), (-2.675, -0.6875, 0.25), (-2.675, -0.6875, 0.75), (-2.675, -0.5125, 0.25), (-2.675, -0.5125, 0.75)], [], [(0, 1, 3, 2), (2, 3, 7, 6), (6, 7, 5, 4), (4, 5, 1, 0), (2, 6, 4, 0), (7, 3, 1, 5)])
_uv = me_cube_022.uv_layers.new(name='UVMap')
_uv.uv.foreach_set('vector', [0.375, 0.0, 0.625, 0.0, 0.625, 0.25, 0.375, 0.25, 0.375, 0.25, 0.625, 0.25, 0.625, 0.5, 0.375, 0.5, 0.375, 0.5, 0.625, 0.5, 0.625, 0.75, 0.375, 0.75, 0.375, 0.75, 0.625, 0.75, 0.625, 1.0, 0.375, 1.0, 0.125, 0.5, 0.375, 0.5, 0.375, 0.75, 0.125, 0.75, 0.625, 0.5, 0.875, 0.5, 0.875, 0.75, 0.625, 0.75])
me_cube_022.materials.append(mat_cardboardkraft)
me_cube_022.update()
me_cube_023 = bpy.data.meshes.new('Cube.023')
me_cube_023.from_pydata([(2.562, 1.462, 0.025), (2.562, 1.462, 0.075), (2.562, 1.637, 0.025), (2.562, 1.637, 0.075), (2.738, 1.462, 0.025), (2.738, 1.462, 0.075), (2.738, 1.637, 0.025), (2.738, 1.637, 0.075)], [], [(0, 1, 3, 2), (2, 3, 7, 6), (6, 7, 5, 4), (4, 5, 1, 0), (2, 6, 4, 0), (7, 3, 1, 5)])
_uv = me_cube_023.uv_layers.new(name='UVMap')
_uv.uv.foreach_set('vector', [0.375, 0.0, 0.625, 0.0, 0.625, 0.25, 0.375, 0.25, 0.375, 0.25, 0.625, 0.25, 0.625, 0.5, 0.375, 0.5, 0.375, 0.5, 0.625, 0.5, 0.625, 0.75, 0.375, 0.75, 0.375, 0.75, 0.625, 0.75, 0.625, 1.0, 0.375, 1.0, 0.125, 0.5, 0.375, 0.5, 0.375, 0.75, 0.125, 0.75, 0.625, 0.5, 0.875, 0.5, 0.875, 0.75, 0.625, 0.75])
me_cube_023.materials.append(mat_robotvacuumdark)
me_cube_023.update()
me_cube_024 = bpy.data.meshes.new('Cube.024')
me_cube_024.from_pydata([(-1.5, 3.125, -0.015), (-1.5, 3.125, -0.005), (-1.5, 4.875, -0.015), (-1.5, 4.875, -0.005), (1.5, 3.125, -0.015), (1.5, 3.125, -0.005), (1.5, 4.875, -0.015), (1.5, 4.875, -0.005)], [], [(0, 1, 3, 2), (2, 3, 7, 6), (6, 7, 5, 4), (4, 5, 1, 0), (2, 6, 4, 0), (7, 3, 1, 5)])
_uv = me_cube_024.uv_layers.new(name='UVMap')
_uv.uv.foreach_set('vector', [0.375, 0.0, 0.625, 0.0, 0.625, 0.25, 0.375, 0.25, 0.375, 0.25, 0.625, 0.25, 0.625, 0.5, 0.375, 0.5, 0.375, 0.5, 0.625, 0.5, 0.625, 0.75, 0.375, 0.75, 0.375, 0.75, 0.625, 0.75, 0.625, 1.0, 0.375, 1.0, 0.125, 0.5, 0.375, 0.5, 0.375, 0.75, 0.125, 0.75, 0.625, 0.5, 0.875, 0.5, 0.875, 0.75, 0.625, 0.75])
me_cube_024.materials.append(mat_kitchenfloortile)
me_cube_024.update()
me_cube_025 = bpy.data.meshes.new('Cube.025')
me_cube_025.from_pydata([(-1.5, 3.125, 2.705), (-1.5, 3.125, 2.715), (-1.5, 4.875, 2.705), (-1.5, 4.875, 2.715), (1.5, 3.125, 2.705), (1.5, 3.125, 2.715), (1.5, 4.875, 2.705), (1.5, 4.875, 2.715)], [], [(0, 1, 3, 2), (2, 3, 7, 6), (6, 7, 5, 4), (4, 5, 1, 0), (2, 6, 4, 0), (7, 3, 1, 5)])
_uv = me_cube_025.uv_layers.new(name='UVMap')
_uv.uv.foreach_set('vector', [0.375, 0.0, 0.625, 0.0, 0.625, 0.25, 0.375, 0.25, 0.375, 0.25, 0.625, 0.25, 0.625, 0.5, 0.375, 0.5, 0.375, 0.5, 0.625, 0.5, 0.625, 0.75, 0.375, 0.75, 0.375, 0.75, 0.625, 0.75, 0.625, 1.0, 0.375, 1.0, 0.125, 0.5, 0.375, 0.5, 0.375, 0.75, 0.125, 0.75, 0.625, 0.5, 0.875, 0.5, 0.875, 0.75, 0.625, 0.75])
me_cube_025.materials.append(mat_ceilingwhite)
me_cube_025.update()
me_cube_026 = bpy.data.meshes.new('Cube.026')
me_cube_026.from_pydata([(-1.5, 5.713, 0.675), (-1.5, 5.713, 2.025), (-1.5, 5.787, 0.675), (-1.5, 5.787, 2.025), (1.5, 5.713, 0.675), (1.5, 5.713, 2.025), (1.5, 5.787, 0.675), (1.5, 5.787, 2.025)], [], [(0, 1, 3, 2), (2, 3, 7, 6), (6, 7, 5, 4), (4, 5, 1, 0), (2, 6, 4, 0), (7, 3, 1, 5)])
_uv = me_cube_026.uv_layers.new(name='UVMap')
_uv.uv.foreach_set('vector', [0.375, 0.0, 0.625, 0.0, 0.625, 0.25, 0.375, 0.25, 0.375, 0.25, 0.625, 0.25, 0.625, 0.5, 0.375, 0.5, 0.375, 0.5, 0.625, 0.5, 0.625, 0.75, 0.375, 0.75, 0.375, 0.75, 0.625, 0.75, 0.625, 1.0, 0.375, 1.0, 0.125, 0.5, 0.375, 0.5, 0.375, 0.75, 0.125, 0.75, 0.625, 0.5, 0.875, 0.5, 0.875, 0.75, 0.625, 0.75])
me_cube_026.materials.append(mat_wallwhitepaint)
me_cube_026.update()
me_cube_027 = bpy.data.meshes.new('Cube.027')
me_cube_027.from_pydata([(2.963, 3.125, 0.675), (2.963, 3.125, 2.025), (2.963, 4.875, 0.675), (2.963, 4.875, 2.025), (3.037, 3.125, 0.675), (3.037, 3.125, 2.025), (3.037, 4.875, 0.675), (3.037, 4.875, 2.025)], [], [(0, 1, 3, 2), (2, 3, 7, 6), (6, 7, 5, 4), (4, 5, 1, 0), (2, 6, 4, 0), (7, 3, 1, 5)])
_uv = me_cube_027.uv_layers.new(name='UVMap')
_uv.uv.foreach_set('vector', [0.375, 0.0, 0.625, 0.0, 0.625, 0.25, 0.375, 0.25, 0.375, 0.25, 0.625, 0.25, 0.625, 0.5, 0.375, 0.5, 0.375, 0.5, 0.625, 0.5, 0.625, 0.75, 0.375, 0.75, 0.375, 0.75, 0.625, 0.75, 0.625, 1.0, 0.375, 1.0, 0.125, 0.5, 0.375, 0.5, 0.375, 0.75, 0.125, 0.75, 0.625, 0.5, 0.875, 0.5, 0.875, 0.75, 0.625, 0.75])
me_cube_027.materials.append(mat_wallwhitepaint)
me_cube_027.update()
me_cube_028 = bpy.data.meshes.new('Cube.028')
me_cube_028.from_pydata([(-3.037, 3.125, 0.675), (-3.037, 3.125, 2.025), (-3.037, 4.875, 0.675), (-3.037, 4.875, 2.025), (-2.963, 3.125, 0.675), (-2.963, 3.125, 2.025), (-2.963, 4.875, 0.675), (-2.963, 4.875, 2.025)], [], [(0, 1, 3, 2), (2, 3, 7, 6), (6, 7, 5, 4), (4, 5, 1, 0), (2, 6, 4, 0), (7, 3, 1, 5)])
_uv = me_cube_028.uv_layers.new(name='UVMap')
_uv.uv.foreach_set('vector', [0.375, 0.0, 0.625, 0.0, 0.625, 0.25, 0.375, 0.25, 0.375, 0.25, 0.625, 0.25, 0.625, 0.5, 0.375, 0.5, 0.375, 0.5, 0.625, 0.5, 0.625, 0.75, 0.375, 0.75, 0.375, 0.75, 0.625, 0.75, 0.625, 1.0, 0.375, 1.0, 0.125, 0.5, 0.375, 0.5, 0.375, 0.75, 0.125, 0.75, 0.625, 0.5, 0.875, 0.5, 0.875, 0.75, 0.625, 0.75])
me_cube_028.materials.append(mat_wallwhitepaint)
me_cube_028.update()
me_cube_029 = bpy.data.meshes.new('Cube.029')
me_cube_029.from_pydata([(-1.888, 5.225, 0.225), (-1.888, 5.225, 0.675), (-1.888, 5.525, 0.225), (-1.888, 5.525, 0.675), (0.0375, 5.225, 0.225), (0.0375, 5.225, 0.675), (0.0375, 5.525, 0.225), (0.0375, 5.525, 0.675)], [], [(0, 1, 3, 2), (2, 3, 7, 6), (6, 7, 5, 4), (4, 5, 1, 0), (2, 6, 4, 0), (7, 3, 1, 5)])
_uv = me_cube_029.uv_layers.new(name='UVMap')
_uv.uv.foreach_set('vector', [0.375, 0.0, 0.625, 0.0, 0.625, 0.25, 0.375, 0.25, 0.375, 0.25, 0.625, 0.25, 0.625, 0.5, 0.375, 0.5, 0.375, 0.5, 0.625, 0.5, 0.625, 0.75, 0.375, 0.75, 0.375, 0.75, 0.625, 0.75, 0.625, 1.0, 0.375, 1.0, 0.125, 0.5, 0.375, 0.5, 0.375, 0.75, 0.125, 0.75, 0.625, 0.5, 0.875, 0.5, 0.875, 0.75, 0.625, 0.75])
me_cube_029.materials.append(mat_counterwhitegloss)
me_cube_029.update()
me_cube_030 = bpy.data.meshes.new('Cube.030')
me_cube_030.from_pydata([(-1.888, 5.58, 1.1), (-1.888, 5.58, 1.5), (-1.888, 5.6, 1.1), (-1.888, 5.6, 1.5), (0.0375, 5.58, 1.1), (0.0375, 5.58, 1.5), (0.0375, 5.6, 1.1), (0.0375, 5.6, 1.5)], [], [(0, 1, 3, 2), (2, 3, 7, 6), (6, 7, 5, 4), (4, 5, 1, 0), (2, 6, 4, 0), (7, 3, 1, 5)])
_uv = me_cube_030.uv_layers.new(name='UVMap')
_uv.uv.foreach_set('vector', [0.375, 0.0, 0.625, 0.0, 0.625, 0.25, 0.375, 0.25, 0.375, 0.25, 0.625, 0.25, 0.625, 0.5, 0.375, 0.5, 0.375, 0.5, 0.625, 0.5, 0.625, 0.75, 0.375, 0.75, 0.375, 0.75, 0.625, 0.75, 0.625, 1.0, 0.375, 1.0, 0.125, 0.5, 0.375, 0.5, 0.375, 0.75, 0.125, 0.75, 0.625, 0.5, 0.875, 0.5, 0.875, 0.75, 0.625, 0.75])
me_cube_030.materials.append(mat_cobaltsubwaytile)
me_cube_030.update()
me_cube_031 = bpy.data.meshes.new('Cube.031')
me_cube_031.from_pydata([(-2.55, 5.25, 0.91), (-2.55, 5.25, 0.93), (-2.55, 5.5, 0.91), (-2.55, 5.5, 0.93), (-2.15, 5.25, 0.91), (-2.15, 5.25, 0.93), (-2.15, 5.5, 0.91), (-2.15, 5.5, 0.93)], [], [(0, 1, 3, 2), (2, 3, 7, 6), (6, 7, 5, 4), (4, 5, 1, 0), (2, 6, 4, 0), (7, 3, 1, 5)])
_uv = me_cube_031.uv_layers.new(name='UVMap')
_uv.uv.foreach_set('vector', [0.375, 0.0, 0.625, 0.0, 0.625, 0.25, 0.375, 0.25, 0.375, 0.25, 0.625, 0.25, 0.625, 0.5, 0.375, 0.5, 0.375, 0.5, 0.625, 0.5, 0.625, 0.75, 0.375, 0.75, 0.375, 0.75, 0.625, 0.75, 0.625, 1.0, 0.375, 1.0, 0.125, 0.5, 0.375, 0.5, 0.375, 0.75, 0.125, 0.75, 0.625, 0.5, 0.875, 0.5, 0.875, 0.75, 0.625, 0.75])
me_cube_031.materials.append(mat_sinkstainless)
me_cube_031.update()
me_cube_032 = bpy.data.meshes.new('Cube.032')
me_cube_032.from_pydata([(0.35, 5.238, 0.93), (0.35, 5.238, 0.97), (0.35, 5.512, 0.93), (0.35, 5.512, 0.97), (0.65, 5.238, 0.93), (0.65, 5.238, 0.97), (0.65, 5.512, 0.93), (0.65, 5.512, 0.97)], [], [(0, 1, 3, 2), (2, 3, 7, 6), (6, 7, 5, 4), (4, 5, 1, 0), (2, 6, 4, 0), (7, 3, 1, 5)])
_uv = me_cube_032.uv_layers.new(name='UVMap')
_uv.uv.foreach_set('vector', [0.375, 0.0, 0.625, 0.0, 0.625, 0.25, 0.375, 0.25, 0.375, 0.25, 0.625, 0.25, 0.625, 0.5, 0.375, 0.5, 0.375, 0.5, 0.625, 0.5, 0.625, 0.75, 0.375, 0.75, 0.375, 0.75, 0.625, 0.75, 0.625, 1.0, 0.375, 1.0, 0.125, 0.5, 0.375, 0.5, 0.375, 0.75, 0.125, 0.75, 0.625, 0.5, 0.875, 0.5, 0.875, 0.75, 0.625, 0.75])
me_cube_032.materials.append(mat_cobaltsubwaytile)
me_cube_032.update()
me_cube_033 = bpy.data.meshes.new('Cube.033')
me_cube_033.from_pydata([(0.55, 3.706, 0.225), (0.55, 3.706, 0.675), (0.55, 4.819, 0.225), (0.55, 4.819, 0.675), (0.85, 3.706, 0.225), (0.85, 3.706, 0.675), (0.85, 4.819, 0.225), (0.85, 4.819, 0.675)], [], [(0, 1, 3, 2), (2, 3, 7, 6), (6, 7, 5, 4), (4, 5, 1, 0), (2, 6, 4, 0), (7, 3, 1, 5)])
_uv = me_cube_033.uv_layers.new(name='UVMap')
_uv.uv.foreach_set('vector', [0.375, 0.0, 0.625, 0.0, 0.625, 0.25, 0.375, 0.25, 0.375, 0.25, 0.625, 0.25, 0.625, 0.5, 0.375, 0.5, 0.375, 0.5, 0.625, 0.5, 0.625, 0.75, 0.375, 0.75, 0.375, 0.75, 0.625, 0.75, 0.625, 1.0, 0.375, 1.0, 0.125, 0.5, 0.375, 0.5, 0.375, 0.75, 0.125, 0.75, 0.625, 0.5, 0.875, 0.5, 0.875, 0.75, 0.625, 0.75])
me_cube_033.materials.append(mat_counterwhitegloss)
me_cube_033.update()
me_cube_034 = bpy.data.meshes.new('Cube.034')
me_cube_034.from_pydata([(0.5625, 3.5, 1.7), (0.5625, 3.5, 2.1), (0.5625, 4.0, 1.7), (0.5625, 4.0, 2.1), (0.8375, 3.5, 1.7), (0.8375, 3.5, 2.1), (0.8375, 4.0, 1.7), (0.8375, 4.0, 2.1)], [], [(0, 1, 3, 2), (2, 3, 7, 6), (6, 7, 5, 4), (4, 5, 1, 0), (2, 6, 4, 0), (7, 3, 1, 5)])
_uv = me_cube_034.uv_layers.new(name='UVMap')
_uv.uv.foreach_set('vector', [0.375, 0.0, 0.625, 0.0, 0.625, 0.25, 0.375, 0.25, 0.375, 0.25, 0.625, 0.25, 0.625, 0.5, 0.375, 0.5, 0.375, 0.5, 0.625, 0.5, 0.625, 0.75, 0.375, 0.75, 0.375, 0.75, 0.625, 0.75, 0.625, 1.0, 0.375, 1.0, 0.125, 0.5, 0.375, 0.5, 0.375, 0.75, 0.125, 0.75, 0.625, 0.5, 0.875, 0.5, 0.875, 0.75, 0.625, 0.75])
me_cube_034.materials.append(mat_counterwhitegloss)
me_cube_034.update()
me_cube_035 = bpy.data.meshes.new('Cube.035')
me_cube_035.from_pydata([(0.525, 2.575, 0.4625), (0.525, 2.575, 1.388), (0.525, 2.925, 0.4625), (0.525, 2.925, 1.388), (0.875, 2.575, 0.4625), (0.875, 2.575, 1.388), (0.875, 2.925, 0.4625), (0.875, 2.925, 1.388)], [], [(0, 1, 3, 2), (2, 3, 7, 6), (6, 7, 5, 4), (4, 5, 1, 0), (2, 6, 4, 0), (7, 3, 1, 5)])
_uv = me_cube_035.uv_layers.new(name='UVMap')
_uv.uv.foreach_set('vector', [0.375, 0.0, 0.625, 0.0, 0.625, 0.25, 0.375, 0.25, 0.375, 0.25, 0.625, 0.25, 0.625, 0.5, 0.375, 0.5, 0.375, 0.5, 0.625, 0.5, 0.625, 0.75, 0.375, 0.75, 0.375, 0.75, 0.625, 0.75, 0.625, 1.0, 0.375, 1.0, 0.125, 0.5, 0.375, 0.5, 0.375, 0.75, 0.125, 0.75, 0.625, 0.5, 0.875, 0.5, 0.875, 0.75, 0.625, 0.75])
me_cube_035.materials.append(mat_fridgestainless)
me_cube_035.update()
me_cube_036 = bpy.data.meshes.new('Cube.036')
me_cube_036.from_pydata([(-1.775, 3.4, 0.7375), (-1.775, 3.4, 0.7625), (-1.775, 4.6, 0.7375), (-1.775, 4.6, 0.7625), (-1.225, 3.4, 0.7375), (-1.225, 3.4, 0.7625), (-1.225, 4.6, 0.7375), (-1.225, 4.6, 0.7625)], [], [(0, 1, 3, 2), (2, 3, 7, 6), (6, 7, 5, 4), (4, 5, 1, 0), (2, 6, 4, 0), (7, 3, 1, 5)])
_uv = me_cube_036.uv_layers.new(name='UVMap')
_uv.uv.foreach_set('vector', [0.375, 0.0, 0.625, 0.0, 0.625, 0.25, 0.375, 0.25, 0.375, 0.25, 0.625, 0.25, 0.625, 0.5, 0.375, 0.5, 0.375, 0.5, 0.625, 0.5, 0.625, 0.75, 0.375, 0.75, 0.375, 0.75, 0.625, 0.75, 0.625, 1.0, 0.375, 1.0, 0.125, 0.5, 0.375, 0.5, 0.375, 0.75, 0.125, 0.75, 0.625, 0.5, 0.875, 0.5, 0.875, 0.75, 0.625, 0.75])
me_cube_036.materials.append(mat_diningtablelightwood)
me_cube_036.update()
me_cube_037 = bpy.data.meshes.new('Cube.037')
me_cube_037.from_pydata([(-1.965, 2.885, 0.1875), (-1.965, 2.885, 0.5625), (-1.965, 2.915, 0.1875), (-1.965, 2.915, 0.5625), (-1.935, 2.885, 0.1875), (-1.935, 2.885, 0.5625), (-1.935, 2.915, 0.1875), (-1.935, 2.915, 0.5625)], [], [(0, 1, 3, 2), (2, 3, 7, 6), (6, 7, 5, 4), (4, 5, 1, 0), (2, 6, 4, 0), (7, 3, 1, 5)])
_uv = me_cube_037.uv_layers.new(name='UVMap')
_uv.uv.foreach_set('vector', [0.375, 0.0, 0.625, 0.0, 0.625, 0.25, 0.375, 0.25, 0.375, 0.25, 0.625, 0.25, 0.625, 0.5, 0.375, 0.5, 0.375, 0.5, 0.625, 0.5, 0.625, 0.75, 0.375, 0.75, 0.375, 0.75, 0.625, 0.75, 0.625, 1.0, 0.375, 1.0, 0.125, 0.5, 0.375, 0.5, 0.375, 0.75, 0.125, 0.75, 0.625, 0.5, 0.875, 0.5, 0.875, 0.75, 0.625, 0.75])
me_cube_037.materials.append(mat_diningtablelightwood)
me_cube_037.update()
me_cube_038 = bpy.data.meshes.new('Cube.038')
me_cube_038.from_pydata([(-1.965, 5.085, 0.1875), (-1.965, 5.085, 0.5625), (-1.965, 5.115, 0.1875), (-1.965, 5.115, 0.5625), (-1.935, 5.085, 0.1875), (-1.935, 5.085, 0.5625), (-1.935, 5.115, 0.1875), (-1.935, 5.115, 0.5625)], [], [(0, 1, 3, 2), (2, 3, 7, 6), (6, 7, 5, 4), (4, 5, 1, 0), (2, 6, 4, 0), (7, 3, 1, 5)])
_uv = me_cube_038.uv_layers.new(name='UVMap')
_uv.uv.foreach_set('vector', [0.375, 0.0, 0.625, 0.0, 0.625, 0.25, 0.375, 0.25, 0.375, 0.25, 0.625, 0.25, 0.625, 0.5, 0.375, 0.5, 0.375, 0.5, 0.625, 0.5, 0.625, 0.75, 0.375, 0.75, 0.375, 0.75, 0.625, 0.75, 0.625, 1.0, 0.375, 1.0, 0.125, 0.5, 0.375, 0.5, 0.375, 0.75, 0.125, 0.75, 0.625, 0.5, 0.875, 0.5, 0.875, 0.75, 0.625, 0.75])
me_cube_038.materials.append(mat_diningtablelightwood)
me_cube_038.update()
me_cube_039 = bpy.data.meshes.new('Cube.039')
me_cube_039.from_pydata([(-1.065, 2.885, 0.1875), (-1.065, 2.885, 0.5625), (-1.065, 2.915, 0.1875), (-1.065, 2.915, 0.5625), (-1.035, 2.885, 0.1875), (-1.035, 2.885, 0.5625), (-1.035, 2.915, 0.1875), (-1.035, 2.915, 0.5625)], [], [(0, 1, 3, 2), (2, 3, 7, 6), (6, 7, 5, 4), (4, 5, 1, 0), (2, 6, 4, 0), (7, 3, 1, 5)])
_uv = me_cube_039.uv_layers.new(name='UVMap')
_uv.uv.foreach_set('vector', [0.375, 0.0, 0.625, 0.0, 0.625, 0.25, 0.375, 0.25, 0.375, 0.25, 0.625, 0.25, 0.625, 0.5, 0.375, 0.5, 0.375, 0.5, 0.625, 0.5, 0.625, 0.75, 0.375, 0.75, 0.375, 0.75, 0.625, 0.75, 0.625, 1.0, 0.375, 1.0, 0.125, 0.5, 0.375, 0.5, 0.375, 0.75, 0.125, 0.75, 0.625, 0.5, 0.875, 0.5, 0.875, 0.75, 0.625, 0.75])
me_cube_039.materials.append(mat_diningtablelightwood)
me_cube_039.update()
me_cube_040 = bpy.data.meshes.new('Cube.040')
me_cube_040.from_pydata([(-1.065, 5.085, 0.1875), (-1.065, 5.085, 0.5625), (-1.065, 5.115, 0.1875), (-1.065, 5.115, 0.5625), (-1.035, 5.085, 0.1875), (-1.035, 5.085, 0.5625), (-1.035, 5.115, 0.1875), (-1.035, 5.115, 0.5625)], [], [(0, 1, 3, 2), (2, 3, 7, 6), (6, 7, 5, 4), (4, 5, 1, 0), (2, 6, 4, 0), (7, 3, 1, 5)])
_uv = me_cube_040.uv_layers.new(name='UVMap')
_uv.uv.foreach_set('vector', [0.375, 0.0, 0.625, 0.0, 0.625, 0.25, 0.375, 0.25, 0.375, 0.25, 0.625, 0.25, 0.625, 0.5, 0.375, 0.5, 0.375, 0.5, 0.625, 0.5, 0.625, 0.75, 0.375, 0.75, 0.375, 0.75, 0.625, 0.75, 0.625, 1.0, 0.375, 1.0, 0.125, 0.5, 0.375, 0.5, 0.375, 0.75, 0.125, 0.75, 0.625, 0.5, 0.875, 0.5, 0.875, 0.75, 0.625, 0.75])
me_cube_040.materials.append(mat_diningtablelightwood)
me_cube_040.update()
me_cube_041 = bpy.data.meshes.new('Cube.041')
me_cube_041.from_pydata([(-2.513, 3.237, 0.2125), (-2.513, 3.237, 0.2375), (-2.513, 3.462, 0.2125), (-2.513, 3.462, 0.2375), (-2.288, 3.237, 0.2125), (-2.288, 3.237, 0.2375), (-2.288, 3.462, 0.2125), (-2.288, 3.462, 0.2375)], [], [(0, 1, 3, 2), (2, 3, 7, 6), (6, 7, 5, 4), (4, 5, 1, 0), (2, 6, 4, 0), (7, 3, 1, 5)])
_uv = me_cube_041.uv_layers.new(name='UVMap')
_uv.uv.foreach_set('vector', [0.375, 0.0, 0.625, 0.0, 0.625, 0.25, 0.375, 0.25, 0.375, 0.25, 0.625, 0.25, 0.625, 0.5, 0.375, 0.5, 0.375, 0.5, 0.625, 0.5, 0.625, 0.75, 0.375, 0.75, 0.375, 0.75, 0.625, 0.75, 0.625, 1.0, 0.375, 1.0, 0.125, 0.5, 0.375, 0.5, 0.375, 0.75, 0.125, 0.75, 0.625, 0.5, 0.875, 0.5, 0.875, 0.75, 0.625, 0.75])
me_cube_041.materials.append(mat_chairwhite)
me_cube_041.update()
me_cube_042 = bpy.data.meshes.new('Cube.042')
me_cube_042.from_pydata([(-2.595, 3.237, 0.575), (-2.595, 3.237, 0.825), (-2.595, 3.462, 0.575), (-2.595, 3.462, 0.825), (-2.575, 3.237, 0.575), (-2.575, 3.237, 0.825), (-2.575, 3.462, 0.575), (-2.575, 3.462, 0.825)], [], [(0, 1, 3, 2), (2, 3, 7, 6), (6, 7, 5, 4), (4, 5, 1, 0), (2, 6, 4, 0), (7, 3, 1, 5)])
_uv = me_cube_042.uv_layers.new(name='UVMap')
_uv.uv.foreach_set('vector', [0.375, 0.0, 0.625, 0.0, 0.625, 0.25, 0.375, 0.25, 0.375, 0.25, 0.625, 0.25, 0.625, 0.5, 0.375, 0.5, 0.375, 0.5, 0.625, 0.5, 0.625, 0.75, 0.375, 0.75, 0.375, 0.75, 0.625, 0.75, 0.625, 1.0, 0.375, 1.0, 0.125, 0.5, 0.375, 0.5, 0.375, 0.75, 0.125, 0.75, 0.625, 0.5, 0.875, 0.5, 0.875, 0.75, 0.625, 0.75])
me_cube_042.materials.append(mat_chairwhite)
me_cube_042.update()
me_cube_043 = bpy.data.meshes.new('Cube.043')
me_cube_043.from_pydata([(-0.7125, 3.237, 0.2125), (-0.7125, 3.237, 0.2375), (-0.7125, 3.462, 0.2125), (-0.7125, 3.462, 0.2375), (-0.4875, 3.237, 0.2125), (-0.4875, 3.237, 0.2375), (-0.4875, 3.462, 0.2125), (-0.4875, 3.462, 0.2375)], [], [(0, 1, 3, 2), (2, 3, 7, 6), (6, 7, 5, 4), (4, 5, 1, 0), (2, 6, 4, 0), (7, 3, 1, 5)])
_uv = me_cube_043.uv_layers.new(name='UVMap')
_uv.uv.foreach_set('vector', [0.375, 0.0, 0.625, 0.0, 0.625, 0.25, 0.375, 0.25, 0.375, 0.25, 0.625, 0.25, 0.625, 0.5, 0.375, 0.5, 0.375, 0.5, 0.625, 0.5, 0.625, 0.75, 0.375, 0.75, 0.375, 0.75, 0.625, 0.75, 0.625, 1.0, 0.375, 1.0, 0.125, 0.5, 0.375, 0.5, 0.375, 0.75, 0.125, 0.75, 0.625, 0.5, 0.875, 0.5, 0.875, 0.75, 0.625, 0.75])
me_cube_043.materials.append(mat_chairwhite)
me_cube_043.update()
me_cube_044 = bpy.data.meshes.new('Cube.044')
me_cube_044.from_pydata([(-0.425, 3.237, 0.575), (-0.425, 3.237, 0.825), (-0.425, 3.462, 0.575), (-0.425, 3.462, 0.825), (-0.405, 3.237, 0.575), (-0.405, 3.237, 0.825), (-0.405, 3.462, 0.575), (-0.405, 3.462, 0.825)], [], [(0, 1, 3, 2), (2, 3, 7, 6), (6, 7, 5, 4), (4, 5, 1, 0), (2, 6, 4, 0), (7, 3, 1, 5)])
_uv = me_cube_044.uv_layers.new(name='UVMap')
_uv.uv.foreach_set('vector', [0.375, 0.0, 0.625, 0.0, 0.625, 0.25, 0.375, 0.25, 0.375, 0.25, 0.625, 0.25, 0.625, 0.5, 0.375, 0.5, 0.375, 0.5, 0.625, 0.5, 0.625, 0.75, 0.375, 0.75, 0.375, 0.75, 0.625, 0.75, 0.625, 1.0, 0.375, 1.0, 0.125, 0.5, 0.375, 0.5, 0.375, 0.75, 0.125, 0.75, 0.625, 0.5, 0.875, 0.5, 0.875, 0.75, 0.625, 0.75])
me_cube_044.materials.append(mat_chairwhite)
me_cube_044.update()
me_cube_045 = bpy.data.meshes.new('Cube.045')
me_cube_045.from_pydata([(-2.513, 3.888, 0.2125), (-2.513, 3.888, 0.2375), (-2.513, 4.113, 0.2125), (-2.513, 4.113, 0.2375), (-2.288, 3.888, 0.2125), (-2.288, 3.888, 0.2375), (-2.288, 4.113, 0.2125), (-2.288, 4.113, 0.2375)], [], [(0, 1, 3, 2), (2, 3, 7, 6), (6, 7, 5, 4), (4, 5, 1, 0), (2, 6, 4, 0), (7, 3, 1, 5)])
_uv = me_cube_045.uv_layers.new(name='UVMap')
_uv.uv.foreach_set('vector', [0.375, 0.0, 0.625, 0.0, 0.625, 0.25, 0.375, 0.25, 0.375, 0.25, 0.625, 0.25, 0.625, 0.5, 0.375, 0.5, 0.375, 0.5, 0.625, 0.5, 0.625, 0.75, 0.375, 0.75, 0.375, 0.75, 0.625, 0.75, 0.625, 1.0, 0.375, 1.0, 0.125, 0.5, 0.375, 0.5, 0.375, 0.75, 0.125, 0.75, 0.625, 0.5, 0.875, 0.5, 0.875, 0.75, 0.625, 0.75])
me_cube_045.materials.append(mat_chairwhite)
me_cube_045.update()
me_cube_046 = bpy.data.meshes.new('Cube.046')
me_cube_046.from_pydata([(-2.595, 3.888, 0.575), (-2.595, 3.888, 0.825), (-2.595, 4.113, 0.575), (-2.595, 4.113, 0.825), (-2.575, 3.888, 0.575), (-2.575, 3.888, 0.825), (-2.575, 4.113, 0.575), (-2.575, 4.113, 0.825)], [], [(0, 1, 3, 2), (2, 3, 7, 6), (6, 7, 5, 4), (4, 5, 1, 0), (2, 6, 4, 0), (7, 3, 1, 5)])
_uv = me_cube_046.uv_layers.new(name='UVMap')
_uv.uv.foreach_set('vector', [0.375, 0.0, 0.625, 0.0, 0.625, 0.25, 0.375, 0.25, 0.375, 0.25, 0.625, 0.25, 0.625, 0.5, 0.375, 0.5, 0.375, 0.5, 0.625, 0.5, 0.625, 0.75, 0.375, 0.75, 0.375, 0.75, 0.625, 0.75, 0.625, 1.0, 0.375, 1.0, 0.125, 0.5, 0.375, 0.5, 0.375, 0.75, 0.125, 0.75, 0.625, 0.5, 0.875, 0.5, 0.875, 0.75, 0.625, 0.75])
me_cube_046.materials.append(mat_chairwhite)
me_cube_046.update()
me_cube_047 = bpy.data.meshes.new('Cube.047')
me_cube_047.from_pydata([(-0.7125, 3.888, 0.2125), (-0.7125, 3.888, 0.2375), (-0.7125, 4.113, 0.2125), (-0.7125, 4.113, 0.2375), (-0.4875, 3.888, 0.2125), (-0.4875, 3.888, 0.2375), (-0.4875, 4.113, 0.2125), (-0.4875, 4.113, 0.2375)], [], [(0, 1, 3, 2), (2, 3, 7, 6), (6, 7, 5, 4), (4, 5, 1, 0), (2, 6, 4, 0), (7, 3, 1, 5)])
_uv = me_cube_047.uv_layers.new(name='UVMap')
_uv.uv.foreach_set('vector', [0.375, 0.0, 0.625, 0.0, 0.625, 0.25, 0.375, 0.25, 0.375, 0.25, 0.625, 0.25, 0.625, 0.5, 0.375, 0.5, 0.375, 0.5, 0.625, 0.5, 0.625, 0.75, 0.375, 0.75, 0.375, 0.75, 0.625, 0.75, 0.625, 1.0, 0.375, 1.0, 0.125, 0.5, 0.375, 0.5, 0.375, 0.75, 0.125, 0.75, 0.625, 0.5, 0.875, 0.5, 0.875, 0.75, 0.625, 0.75])
me_cube_047.materials.append(mat_chairwhite)
me_cube_047.update()
me_cube_048 = bpy.data.meshes.new('Cube.048')
me_cube_048.from_pydata([(-0.425, 3.888, 0.575), (-0.425, 3.888, 0.825), (-0.425, 4.113, 0.575), (-0.425, 4.113, 0.825), (-0.405, 3.888, 0.575), (-0.405, 3.888, 0.825), (-0.405, 4.113, 0.575), (-0.405, 4.113, 0.825)], [], [(0, 1, 3, 2), (2, 3, 7, 6), (6, 7, 5, 4), (4, 5, 1, 0), (2, 6, 4, 0), (7, 3, 1, 5)])
_uv = me_cube_048.uv_layers.new(name='UVMap')
_uv.uv.foreach_set('vector', [0.375, 0.0, 0.625, 0.0, 0.625, 0.25, 0.375, 0.25, 0.375, 0.25, 0.625, 0.25, 0.625, 0.5, 0.375, 0.5, 0.375, 0.5, 0.625, 0.5, 0.625, 0.75, 0.375, 0.75, 0.375, 0.75, 0.625, 0.75, 0.625, 1.0, 0.375, 1.0, 0.125, 0.5, 0.375, 0.5, 0.375, 0.75, 0.125, 0.75, 0.625, 0.5, 0.875, 0.5, 0.875, 0.75, 0.625, 0.75])
me_cube_048.materials.append(mat_chairwhite)
me_cube_048.update()
me_cube_049 = bpy.data.meshes.new('Cube.049')
me_cube_049.from_pydata([(-2.513, 4.537, 0.2125), (-2.513, 4.537, 0.2375), (-2.513, 4.763, 0.2125), (-2.513, 4.763, 0.2375), (-2.288, 4.537, 0.2125), (-2.288, 4.537, 0.2375), (-2.288, 4.763, 0.2125), (-2.288, 4.763, 0.2375)], [], [(0, 1, 3, 2), (2, 3, 7, 6), (6, 7, 5, 4), (4, 5, 1, 0), (2, 6, 4, 0), (7, 3, 1, 5)])
_uv = me_cube_049.uv_layers.new(name='UVMap')
_uv.uv.foreach_set('vector', [0.375, 0.0, 0.625, 0.0, 0.625, 0.25, 0.375, 0.25, 0.375, 0.25, 0.625, 0.25, 0.625, 0.5, 0.375, 0.5, 0.375, 0.5, 0.625, 0.5, 0.625, 0.75, 0.375, 0.75, 0.375, 0.75, 0.625, 0.75, 0.625, 1.0, 0.375, 1.0, 0.125, 0.5, 0.375, 0.5, 0.375, 0.75, 0.125, 0.75, 0.625, 0.5, 0.875, 0.5, 0.875, 0.75, 0.625, 0.75])
me_cube_049.materials.append(mat_chairwhite)
me_cube_049.update()
me_cube_050 = bpy.data.meshes.new('Cube.050')
me_cube_050.from_pydata([(-2.595, 4.537, 0.575), (-2.595, 4.537, 0.825), (-2.595, 4.763, 0.575), (-2.595, 4.763, 0.825), (-2.575, 4.537, 0.575), (-2.575, 4.537, 0.825), (-2.575, 4.763, 0.575), (-2.575, 4.763, 0.825)], [], [(0, 1, 3, 2), (2, 3, 7, 6), (6, 7, 5, 4), (4, 5, 1, 0), (2, 6, 4, 0), (7, 3, 1, 5)])
_uv = me_cube_050.uv_layers.new(name='UVMap')
_uv.uv.foreach_set('vector', [0.375, 0.0, 0.625, 0.0, 0.625, 0.25, 0.375, 0.25, 0.375, 0.25, 0.625, 0.25, 0.625, 0.5, 0.375, 0.5, 0.375, 0.5, 0.625, 0.5, 0.625, 0.75, 0.375, 0.75, 0.375, 0.75, 0.625, 0.75, 0.625, 1.0, 0.375, 1.0, 0.125, 0.5, 0.375, 0.5, 0.375, 0.75, 0.125, 0.75, 0.625, 0.5, 0.875, 0.5, 0.875, 0.75, 0.625, 0.75])
me_cube_050.materials.append(mat_chairwhite)
me_cube_050.update()
me_cube_051 = bpy.data.meshes.new('Cube.051')
me_cube_051.from_pydata([(-0.7125, 4.537, 0.2125), (-0.7125, 4.537, 0.2375), (-0.7125, 4.763, 0.2125), (-0.7125, 4.763, 0.2375), (-0.4875, 4.537, 0.2125), (-0.4875, 4.537, 0.2375), (-0.4875, 4.763, 0.2125), (-0.4875, 4.763, 0.2375)], [], [(0, 1, 3, 2), (2, 3, 7, 6), (6, 7, 5, 4), (4, 5, 1, 0), (2, 6, 4, 0), (7, 3, 1, 5)])
_uv = me_cube_051.uv_layers.new(name='UVMap')
_uv.uv.foreach_set('vector', [0.375, 0.0, 0.625, 0.0, 0.625, 0.25, 0.375, 0.25, 0.375, 0.25, 0.625, 0.25, 0.625, 0.5, 0.375, 0.5, 0.375, 0.5, 0.625, 0.5, 0.625, 0.75, 0.375, 0.75, 0.375, 0.75, 0.625, 0.75, 0.625, 1.0, 0.375, 1.0, 0.125, 0.5, 0.375, 0.5, 0.375, 0.75, 0.125, 0.75, 0.625, 0.5, 0.875, 0.5, 0.875, 0.75, 0.625, 0.75])
me_cube_051.materials.append(mat_chairwhite)
me_cube_051.update()
me_cube_052 = bpy.data.meshes.new('Cube.052')
me_cube_052.from_pydata([(-0.425, 4.537, 0.575), (-0.425, 4.537, 0.825), (-0.425, 4.763, 0.575), (-0.425, 4.763, 0.825), (-0.405, 4.537, 0.575), (-0.405, 4.537, 0.825), (-0.405, 4.763, 0.575), (-0.405, 4.763, 0.825)], [], [(0, 1, 3, 2), (2, 3, 7, 6), (6, 7, 5, 4), (4, 5, 1, 0), (2, 6, 4, 0), (7, 3, 1, 5)])
_uv = me_cube_052.uv_layers.new(name='UVMap')
_uv.uv.foreach_set('vector', [0.375, 0.0, 0.625, 0.0, 0.625, 0.25, 0.375, 0.25, 0.375, 0.25, 0.625, 0.25, 0.625, 0.5, 0.375, 0.5, 0.375, 0.5, 0.625, 0.5, 0.625, 0.75, 0.375, 0.75, 0.375, 0.75, 0.625, 0.75, 0.625, 1.0, 0.375, 1.0, 0.125, 0.5, 0.375, 0.5, 0.375, 0.75, 0.125, 0.75, 0.625, 0.5, 0.875, 0.5, 0.875, 0.75, 0.625, 0.75])
me_cube_052.materials.append(mat_chairwhite)
me_cube_052.update()
me_cube_053 = bpy.data.meshes.new('Cube.053')
me_cube_053.from_pydata([(-1.775, 2.4, 0.34), (-1.775, 2.4, 0.36), (-1.775, 2.6, 0.34), (-1.775, 2.6, 0.36), (-1.225, 2.4, 0.34), (-1.225, 2.4, 0.36), (-1.225, 2.6, 0.34), (-1.225, 2.6, 0.36)], [], [(0, 1, 3, 2), (2, 3, 7, 6), (6, 7, 5, 4), (4, 5, 1, 0), (2, 6, 4, 0), (7, 3, 1, 5)])
_uv = me_cube_053.uv_layers.new(name='UVMap')
_uv.uv.foreach_set('vector', [0.375, 0.0, 0.625, 0.0, 0.625, 0.25, 0.375, 0.25, 0.375, 0.25, 0.625, 0.25, 0.625, 0.5, 0.375, 0.5, 0.375, 0.5, 0.625, 0.5, 0.625, 0.75, 0.375, 0.75, 0.375, 0.75, 0.625, 0.75, 0.625, 1.0, 0.375, 1.0, 0.125, 0.5, 0.375, 0.5, 0.375, 0.75, 0.125, 0.75, 0.625, 0.5, 0.875, 0.5, 0.875, 0.75, 0.625, 0.75])
me_cube_053.materials.append(mat_feederstandwood)
me_cube_053.update()
me_cube_054 = bpy.data.meshes.new('Cube.054')
me_cube_054.from_pydata([(-2.01, 2.34, 0.0875), (-2.01, 2.34, 0.2625), (-2.01, 2.36, 0.0875), (-2.01, 2.36, 0.2625), (-1.99, 2.34, 0.0875), (-1.99, 2.34, 0.2625), (-1.99, 2.36, 0.0875), (-1.99, 2.36, 0.2625)], [], [(0, 1, 3, 2), (2, 3, 7, 6), (6, 7, 5, 4), (4, 5, 1, 0), (2, 6, 4, 0), (7, 3, 1, 5)])
_uv = me_cube_054.uv_layers.new(name='UVMap')
_uv.uv.foreach_set('vector', [0.375, 0.0, 0.625, 0.0, 0.625, 0.25, 0.375, 0.25, 0.375, 0.25, 0.625, 0.25, 0.625, 0.5, 0.375, 0.5, 0.375, 0.5, 0.625, 0.5, 0.625, 0.75, 0.375, 0.75, 0.375, 0.75, 0.625, 0.75, 0.625, 1.0, 0.375, 1.0, 0.125, 0.5, 0.375, 0.5, 0.375, 0.75, 0.125, 0.75, 0.625, 0.5, 0.875, 0.5, 0.875, 0.75, 0.625, 0.75])
me_cube_054.materials.append(mat_feederstandwood)
me_cube_054.update()
me_cube_055 = bpy.data.meshes.new('Cube.055')
me_cube_055.from_pydata([(-2.01, 2.64, 0.0875), (-2.01, 2.64, 0.2625), (-2.01, 2.66, 0.0875), (-2.01, 2.66, 0.2625), (-1.99, 2.64, 0.0875), (-1.99, 2.64, 0.2625), (-1.99, 2.66, 0.0875), (-1.99, 2.66, 0.2625)], [], [(0, 1, 3, 2), (2, 3, 7, 6), (6, 7, 5, 4), (4, 5, 1, 0), (2, 6, 4, 0), (7, 3, 1, 5)])
_uv = me_cube_055.uv_layers.new(name='UVMap')
_uv.uv.foreach_set('vector', [0.375, 0.0, 0.625, 0.0, 0.625, 0.25, 0.375, 0.25, 0.375, 0.25, 0.625, 0.25, 0.625, 0.5, 0.375, 0.5, 0.375, 0.5, 0.625, 0.5, 0.625, 0.75, 0.375, 0.75, 0.375, 0.75, 0.625, 0.75, 0.625, 1.0, 0.375, 1.0, 0.125, 0.5, 0.375, 0.5, 0.375, 0.75, 0.125, 0.75, 0.625, 0.5, 0.875, 0.5, 0.875, 0.75, 0.625, 0.75])
me_cube_055.materials.append(mat_feederstandwood)
me_cube_055.update()
me_cube_056 = bpy.data.meshes.new('Cube.056')
me_cube_056.from_pydata([(-1.01, 2.34, 0.0875), (-1.01, 2.34, 0.2625), (-1.01, 2.36, 0.0875), (-1.01, 2.36, 0.2625), (-0.99, 2.34, 0.0875), (-0.99, 2.34, 0.2625), (-0.99, 2.36, 0.0875), (-0.99, 2.36, 0.2625)], [], [(0, 1, 3, 2), (2, 3, 7, 6), (6, 7, 5, 4), (4, 5, 1, 0), (2, 6, 4, 0), (7, 3, 1, 5)])
_uv = me_cube_056.uv_layers.new(name='UVMap')
_uv.uv.foreach_set('vector', [0.375, 0.0, 0.625, 0.0, 0.625, 0.25, 0.375, 0.25, 0.375, 0.25, 0.625, 0.25, 0.625, 0.5, 0.375, 0.5, 0.375, 0.5, 0.625, 0.5, 0.625, 0.75, 0.375, 0.75, 0.375, 0.75, 0.625, 0.75, 0.625, 1.0, 0.375, 1.0, 0.125, 0.5, 0.375, 0.5, 0.375, 0.75, 0.125, 0.75, 0.625, 0.5, 0.875, 0.5, 0.875, 0.75, 0.625, 0.75])
me_cube_056.materials.append(mat_feederstandwood)
me_cube_056.update()
me_cube_057 = bpy.data.meshes.new('Cube.057')
me_cube_057.from_pydata([(-1.01, 2.64, 0.0875), (-1.01, 2.64, 0.2625), (-1.01, 2.66, 0.0875), (-1.01, 2.66, 0.2625), (-0.99, 2.64, 0.0875), (-0.99, 2.64, 0.2625), (-0.99, 2.66, 0.0875), (-0.99, 2.66, 0.2625)], [], [(0, 1, 3, 2), (2, 3, 7, 6), (6, 7, 5, 4), (4, 5, 1, 0), (2, 6, 4, 0), (7, 3, 1, 5)])
_uv = me_cube_057.uv_layers.new(name='UVMap')
_uv.uv.foreach_set('vector', [0.375, 0.0, 0.625, 0.0, 0.625, 0.25, 0.375, 0.25, 0.375, 0.25, 0.625, 0.25, 0.625, 0.5, 0.375, 0.5, 0.375, 0.5, 0.625, 0.5, 0.625, 0.75, 0.375, 0.75, 0.375, 0.75, 0.625, 0.75, 0.625, 1.0, 0.375, 1.0, 0.125, 0.5, 0.375, 0.5, 0.375, 0.75, 0.125, 0.75, 0.625, 0.5, 0.875, 0.5, 0.875, 0.75, 0.625, 0.75])
me_cube_057.materials.append(mat_feederstandwood)
me_cube_057.update()
me_cube_058 = bpy.data.meshes.new('Cube.058')
me_cube_058.from_pydata([(-1.73, 2.45, 0.3725), (-1.73, 2.45, 0.4075), (-1.73, 2.55, 0.3725), (-1.73, 2.55, 0.4075), (-1.63, 2.45, 0.3725), (-1.63, 2.45, 0.4075), (-1.63, 2.55, 0.3725), (-1.63, 2.55, 0.4075)], [], [(0, 1, 3, 2), (2, 3, 7, 6), (6, 7, 5, 4), (4, 5, 1, 0), (2, 6, 4, 0), (7, 3, 1, 5)])
_uv = me_cube_058.uv_layers.new(name='UVMap')
_uv.uv.foreach_set('vector', [0.375, 0.0, 0.625, 0.0, 0.625, 0.25, 0.375, 0.25, 0.375, 0.25, 0.625, 0.25, 0.625, 0.5, 0.375, 0.5, 0.375, 0.5, 0.625, 0.5, 0.625, 0.75, 0.375, 0.75, 0.375, 0.75, 0.625, 0.75, 0.625, 1.0, 0.375, 1.0, 0.125, 0.5, 0.375, 0.5, 0.375, 0.75, 0.125, 0.75, 0.625, 0.5, 0.875, 0.5, 0.875, 0.75, 0.625, 0.75])
me_cube_058.materials.append(mat_bowlstainless)
me_cube_058.update()
me_cube_059 = bpy.data.meshes.new('Cube.059')
me_cube_059.from_pydata([(-1.37, 2.45, 0.3725), (-1.37, 2.45, 0.4075), (-1.37, 2.55, 0.3725), (-1.37, 2.55, 0.4075), (-1.27, 2.45, 0.3725), (-1.27, 2.45, 0.4075), (-1.27, 2.55, 0.3725), (-1.27, 2.55, 0.4075)], [], [(0, 1, 3, 2), (2, 3, 7, 6), (6, 7, 5, 4), (4, 5, 1, 0), (2, 6, 4, 0), (7, 3, 1, 5)])
_uv = me_cube_059.uv_layers.new(name='UVMap')
_uv.uv.foreach_set('vector', [0.375, 0.0, 0.625, 0.0, 0.625, 0.25, 0.375, 0.25, 0.375, 0.25, 0.625, 0.25, 0.625, 0.5, 0.375, 0.5, 0.375, 0.5, 0.625, 0.5, 0.625, 0.75, 0.375, 0.75, 0.375, 0.75, 0.625, 0.75, 0.625, 1.0, 0.375, 1.0, 0.125, 0.5, 0.375, 0.5, 0.375, 0.75, 0.125, 0.75, 0.625, 0.5, 0.875, 0.5, 0.875, 0.75, 0.625, 0.75])
me_cube_059.materials.append(mat_bowlstainless)
me_cube_059.update()
me_cube_060 = bpy.data.meshes.new('Cube.060')
me_cube_060.from_pydata([(-1.73, 2.45, 0.0225), (-1.73, 2.45, 0.0575), (-1.73, 2.55, 0.0225), (-1.73, 2.55, 0.0575), (-1.63, 2.45, 0.0225), (-1.63, 2.45, 0.0575), (-1.63, 2.55, 0.0225), (-1.63, 2.55, 0.0575)], [], [(0, 1, 3, 2), (2, 3, 7, 6), (6, 7, 5, 4), (4, 5, 1, 0), (2, 6, 4, 0), (7, 3, 1, 5)])
_uv = me_cube_060.uv_layers.new(name='UVMap')
_uv.uv.foreach_set('vector', [0.375, 0.0, 0.625, 0.0, 0.625, 0.25, 0.375, 0.25, 0.375, 0.25, 0.625, 0.25, 0.625, 0.5, 0.375, 0.5, 0.375, 0.5, 0.625, 0.5, 0.625, 0.75, 0.375, 0.75, 0.375, 0.75, 0.625, 0.75, 0.625, 1.0, 0.375, 1.0, 0.125, 0.5, 0.375, 0.5, 0.375, 0.75, 0.125, 0.75, 0.625, 0.5, 0.875, 0.5, 0.875, 0.75, 0.625, 0.75])
me_cube_060.materials.append(mat_bowlceramicwhite)
me_cube_060.update()
me_cube_061 = bpy.data.meshes.new('Cube.061')
me_cube_061.from_pydata([(-1.37, 2.45, 0.0225), (-1.37, 2.45, 0.0575), (-1.37, 2.55, 0.0225), (-1.37, 2.55, 0.0575), (-1.27, 2.45, 0.0225), (-1.27, 2.45, 0.0575), (-1.27, 2.55, 0.0225), (-1.27, 2.55, 0.0575)], [], [(0, 1, 3, 2), (2, 3, 7, 6), (6, 7, 5, 4), (4, 5, 1, 0), (2, 6, 4, 0), (7, 3, 1, 5)])
_uv = me_cube_061.uv_layers.new(name='UVMap')
_uv.uv.foreach_set('vector', [0.375, 0.0, 0.625, 0.0, 0.625, 0.25, 0.375, 0.25, 0.375, 0.25, 0.625, 0.25, 0.625, 0.5, 0.375, 0.5, 0.375, 0.5, 0.625, 0.5, 0.625, 0.75, 0.375, 0.75, 0.375, 0.75, 0.625, 0.75, 0.625, 1.0, 0.375, 1.0, 0.125, 0.5, 0.375, 0.5, 0.375, 0.75, 0.125, 0.75, 0.625, 0.5, 0.875, 0.5, 0.875, 0.75, 0.625, 0.75])
me_cube_061.materials.append(mat_bowlceramicwhite)
me_cube_061.update()
me_cube_062 = bpy.data.meshes.new('Cube.062')
me_cube_062.from_pydata([(-1.9, 3.95, 1.035), (-1.9, 3.95, 1.065), (-1.9, 4.3, 1.035), (-1.9, 4.3, 1.065), (-1.1, 3.95, 1.035), (-1.1, 3.95, 1.065), (-1.1, 4.3, 1.035), (-1.1, 4.3, 1.065)], [], [(0, 1, 3, 2), (2, 3, 7, 6), (6, 7, 5, 4), (4, 5, 1, 0), (2, 6, 4, 0), (7, 3, 1, 5)])
_uv = me_cube_062.uv_layers.new(name='UVMap')
_uv.uv.foreach_set('vector', [0.375, 0.0, 0.625, 0.0, 0.625, 0.25, 0.375, 0.25, 0.375, 0.25, 0.625, 0.25, 0.625, 0.5, 0.375, 0.5, 0.375, 0.5, 0.625, 0.5, 0.625, 0.75, 0.375, 0.75, 0.375, 0.75, 0.625, 0.75, 0.625, 1.0, 0.375, 1.0, 0.125, 0.5, 0.375, 0.5, 0.375, 0.75, 0.125, 0.75, 0.625, 0.5, 0.875, 0.5, 0.875, 0.75, 0.625, 0.75])
me_cube_062.materials.append(mat_diningtablelightwood)
me_cube_062.update()
me_cube_063 = bpy.data.meshes.new('Cube.063')
me_cube_063.from_pydata([(-1.888, 3.963, 0.25), (-1.888, 3.963, 0.75), (-1.888, 4.287, 0.25), (-1.888, 4.287, 0.75), (-1.112, 3.963, 0.25), (-1.112, 3.963, 0.75), (-1.112, 4.287, 0.25), (-1.112, 4.287, 0.75)], [], [(0, 1, 3, 2), (2, 3, 7, 6), (6, 7, 5, 4), (4, 5, 1, 0), (2, 6, 4, 0), (7, 3, 1, 5)])
_uv = me_cube_063.uv_layers.new(name='UVMap')
_uv.uv.foreach_set('vector', [0.375, 0.0, 0.625, 0.0, 0.625, 0.25, 0.375, 0.25, 0.375, 0.25, 0.625, 0.25, 0.625, 0.5, 0.375, 0.5, 0.375, 0.5, 0.625, 0.5, 0.625, 0.75, 0.375, 0.75, 0.375, 0.75, 0.625, 0.75, 0.625, 1.0, 0.375, 1.0, 0.125, 0.5, 0.375, 0.5, 0.375, 0.75, 0.125, 0.75, 0.625, 0.5, 0.875, 0.5, 0.875, 0.75, 0.625, 0.75])
me_cube_063.materials.append(mat_counterwhitegloss)
me_cube_063.update()

# ---- curves / text
txt_text = bpy.data.curves.new('Text', 'FONT')
txt_text.dimensions = '2D'
txt_text.body = 'BENCH (S)'
txt_text.size = 0.25
txt_text_001 = bpy.data.curves.new('Text.001', 'FONT')
txt_text_001.dimensions = '2D'
txt_text_001.body = 'WINDOW (S)'
txt_text_001.size = 0.25
txt_text_002 = bpy.data.curves.new('Text.002', 'FONT')
txt_text_002.dimensions = '2D'
txt_text_002.body = 'PIANO (W)'
txt_text_002.size = 0.25
txt_text_003 = bpy.data.curves.new('Text.003', 'FONT')
txt_text_003.dimensions = '2D'
txt_text_003.body = 'TV STAND (N)'
txt_text_003.size = 0.25
txt_text_004 = bpy.data.curves.new('Text.004', 'FONT')
txt_text_004.dimensions = '2D'
txt_text_004.body = 'CONSOLE (E)'
txt_text_004.size = 0.25
txt_text_005 = bpy.data.curves.new('Text.005', 'FONT')
txt_text_005.dimensions = '2D'
txt_text_005.body = 'SCRATCHER'
txt_text_005.size = 0.25
txt_text_006 = bpy.data.curves.new('Text.006', 'FONT')
txt_text_006.dimensions = '2D'
txt_text_006.body = 'HENGWAN ←'
txt_text_006.size = 0.25
txt_text_007 = bpy.data.curves.new('Text.007', 'FONT')
txt_text_007.dimensions = '2D'
txt_text_007.body = 'KITCHEN ↑'
txt_text_007.size = 0.25

# ---- objects
ob_floor = bpy.data.objects.new('Floor', me_cube_001)
ob_ceiling = bpy.data.objects.new('Ceiling', me_cube_002)
ob_wallnorth_westseg = bpy.data.objects.new('WallNorth_WestSeg', me_cube_003)
ob_wallnorth_eastseg = bpy.data.objects.new('WallNorth_EastSeg', me_cube_004)
ob_wallnorth_lintel = bpy.data.objects.new('WallNorth_Lintel', me_cube_005)
ob_wallsouth = bpy.data.objects.new('WallSouth', me_cube_006)
ob_walleast = bpy.data.objects.new('WallEast', me_cube_007)
ob_wallwest = bpy.data.objects.new('WallWest', me_cube_008)
ob_benchbase = bpy.data.objects.new('BenchBase', me_cube_009)
ob_benchcushion = bpy.data.objects.new('BenchCushion', me_cube_010)
ob_benchbackwood = bpy.data.objects.new('BenchBackWood', me_cube_011)
ob_frostedwindowband = bpy.data.objects.new('FrostedWindowBand', me_cube_012)
ob_pianoblackupright = bpy.data.objects.new('PianoBlackUpright', me_cube_013)
ob_airconditioner = bpy.data.objects.new('AirConditioner', me_cube_014)
ob_tvstand = bpy.data.objects.new('TVStand', me_cube_015)
ob_tvscreen = bpy.data.objects.new('TVScreen', me_cube_016)
ob_halmonibangdoor = bpy.data.objects.new('HalmoniBangDoor', me_cube_017)
ob_hyeongwandoor = bpy.data.objects.new('HyeongwanDoor', me_cube_018)
ob_antiqueconsolesouth = bpy.data.objects.new('AntiqueConsoleSouth', me_cube_019)
ob_wallclock = bpy.data.objects.new('WallClock', me_cube_020)
ob_leoscratcherbed = bpy.data.objects.new('LeoScratcherBed', me_cube_021)
ob_leojumpscratcherl = bpy.data.objects.new('LeoJumpScratcherL', me_cube_022)
ob_robotvacuumdock = bpy.data.objects.new('RobotVacuumDock', me_cube_023)
ob_kitchenfloor = bpy.data.objects.new('KitchenFloor', me_cube_024)
ob_kitchenceiling = bpy.data.objects.new('KitchenCeiling', me_cube_025)
ob_kitchenwallnorth = bpy.data.objects.new('KitchenWallNorth', me_cube_026)
ob_kitchenwalleast = bpy.data.objects.new('KitchenWallEast', me_cube_027)
ob_kitchenwallwest = bpy.data.objects.new('KitchenWallWest', me_cube_028)
ob_kitchencounternorth = bpy.data.objects.new('KitchenCounterNorth', me_cube_029)
ob_cobaltsubwaybacksplashnorth = bpy.data.objects.new('CobaltSubwayBacksplashNorth', me_cube_030)
ob_sink = bpy.data.objects.new('Sink', me_cube_031)
ob_gasrange = bpy.data.objects.new('GasRange', me_cube_032)
ob_kitchencountereast = bpy.data.objects.new('KitchenCounterEast', me_cube_033)
ob_eastcabinetupper = bpy.data.objects.new('EastCabinetUpper', me_cube_034)
ob_fridge = bpy.data.objects.new('Fridge', me_cube_035)
ob_diningtable = bpy.data.objects.new('DiningTable', me_cube_036)
ob_diningleg__0_45__1_10 = bpy.data.objects.new('DiningLeg_-0.45_-1.10', me_cube_037)
ob_diningleg__0_45__1_10_1 = bpy.data.objects.new('DiningLeg_-0.45_+1.10', me_cube_038)
ob_diningleg__0_45__1_10_2 = bpy.data.objects.new('DiningLeg_+0.45_-1.10', me_cube_039)
ob_diningleg__0_45__1_10_3 = bpy.data.objects.new('DiningLeg_+0.45_+1.10', me_cube_040)
ob_chair_0_seat = bpy.data.objects.new('Chair_0_Seat', me_cube_041)
ob_chair_0_back = bpy.data.objects.new('Chair_0_Back', me_cube_042)
ob_chair_1_seat = bpy.data.objects.new('Chair_1_Seat', me_cube_043)
ob_chair_1_back = bpy.data.objects.new('Chair_1_Back', me_cube_044)
ob_chair_2_seat = bpy.data.objects.new('Chair_2_Seat', me_cube_045)
ob_chair_2_back = bpy.data.objects.new('Chair_2_Back', me_cube_046)
ob_chair_3_seat = bpy.data.objects.new('Chair_3_Seat', me_cube_047)
ob_chair_3_back = bpy.data.objects.new('Chair_3_Back', me_cube_048)
ob_chair_4_seat = bpy.data.objects.new('Chair_4_Seat', me_cube_049)
ob_chair_4_back = bpy.data.objects.new('Chair_4_Back', me_cube_050)
ob_chair_5_seat = bpy.data.objects.new('Chair_5_Seat', me_cube_051)
ob_chair_5_back = bpy.data.objects.new('Chair_5_Back', me_cube_052)
ob_petminitable = bpy.data.objects.new('PetMiniTable', me_cube_053)
ob_pettableleg__0_50__0_15 = bpy.data.objects.new('PetTableLeg_-0.50_-0.15', me_cube_054)
ob_pettableleg__0_50__0_15_1 = bpy.data.objects.new('PetTableLeg_-0.50_+0.15', me_cube_055)
ob_pettableleg__0_50__0_15_2 = bpy.data.objects.new('PetTableLeg_+0.50_-0.15', me_cube_056)
ob_pettableleg__0_50__0_15_3 = bpy.data.objects.new('PetTableLeg_+0.50_+0.15', me_cube_057)
ob_leobowl__0_18 = bpy.data.objects.new('LeoBowl_-0.18', me_cube_058)
ob_leobowl__0_18_1 = bpy.data.objects.new('LeoBowl_+0.18', me_cube_059)
ob_ryanibowl__0_18 = bpy.data.objects.new('RyaniBowl_-0.18', me_cube_060)
ob_ryanibowl__0_18_1 = bpy.data.objects.new('RyaniBowl_+0.18', me_cube_061)
ob_islandtable = bpy.data.objects.new('IslandTable', me_cube_062)
ob_islandbase = bpy.data.objects.new('IslandBase', me_cube_063)
ob_sun = bpy.data.objects.new('Sun', light_sun)
ob_cam_pov_a_facing_sofa = bpy.data.objects.new('Cam_POV_A_facing_sofa', cam_camera_001)
ob_cam_pov_b_facing_tv = bpy.data.objects.new('Cam_POV_B_facing_TV', cam_camera_002)
ob_cam_pov_c_facing_east = bpy.data.objects.new('Cam_POV_C_facing_east', cam_camera_003)
ob_cam_pov_c_facing_west = bpy.data.objects.new('Cam_POV_C_facing_west', cam_camera_004)
ob_cam_pov_d_kitchen_feeding = bpy.data.objects.new('Cam_POV_D_kitchen_feeding', cam_camera_005)
ob_cam_topdown_floorplan = bpy.data.objects.new('Cam_TopDown_FloorPlan', cam_camera)
ob_cam_isometric_overview = bpy.data.objects.new('Cam_Isometric_Overview', cam_camera_006)
ob_cam_isometric_oppositecorner = bpy.data.objects.new('Cam_Isometric_OppositeCorner', cam_camera_007)
ob_label_bench = bpy.data.objects.new('Label_BENCH', txt_text)
ob_label_window = bpy.data.objects.new('Label_WINDOW', txt_text_001)
ob_label_piano = bpy.data.objects.new('Label_PIANO', txt_text_002)
ob_label_tv = bpy.data.objects.new('Label_TV', txt_text_003)
ob_label_console = bpy.data.objects.new('Label_CONSOLE', txt_text_004)
ob_label_scratcher = bpy.data.objects.new('Label_SCRATCHER', txt_text_005)
ob_label_hengwan = bpy.data.objects.new('Label_HENGWAN', txt_text_006)
ob_label_kitchen = bpy.data.objects.new('Label_KITCHEN', txt_text_007)

# ---- transforms, parenting, visibility, modifiers, constraints
ob_floor.location = (0.0, 0.0, 0.0)
ob_ceiling.location = (0.0, 0.0, 0.0)
ob_wallnorth_westseg.location = (0.0, 0.0, 0.0)
ob_wallnorth_eastseg.location = (0.0, 0.0, 0.0)
ob_wallnorth_lintel.location = (0.0, 0.0, 0.0)
ob_wallsouth.location = (0.0, 0.0, 0.0)
ob_walleast.location = (0.0, 0.0, 0.0)
ob_wallwest.location = (0.0, 0.0, 0.0)
ob_benchbase.location = (0.0, 0.0, 0.0)
ob_benchcushion.location = (0.0, 0.0, 0.0)
ob_benchbackwood.location = (0.0, 0.0, 0.0)
ob_frostedwindowband.location = (0.0, 0.0, 0.0)
ob_pianoblackupright.location = (0.0, 0.0, 0.0)
ob_airconditioner.location = (0.0, 0.0, 0.0)
ob_tvstand.location = (0.0, 0.0, 0.0)
ob_tvscreen.location = (0.0, 0.0, 0.0)
ob_halmonibangdoor.location = (0.0, 0.0, 0.0)
ob_hyeongwandoor.location = (0.0, 0.0, 0.0)
ob_antiqueconsolesouth.location = (0.0, 0.0, 0.0)
ob_wallclock.location = (0.0, 0.0, 0.0)
ob_leoscratcherbed.location = (0.0, 0.0, 0.0)
ob_leojumpscratcherl.location = (0.0, 0.0, 0.0)
ob_robotvacuumdock.location = (0.0, 0.0, 0.0)
ob_kitchenfloor.location = (0.0, 0.0, 0.0)
ob_kitchenceiling.location = (0.0, 0.0, 0.0)
ob_kitchenwallnorth.location = (0.0, 0.0, 0.0)
ob_kitchenwalleast.location = (0.0, 0.0, 0.0)
ob_kitchenwallwest.location = (0.0, 0.0, 0.0)
ob_kitchencounternorth.location = (0.0, 0.0, 0.0)
ob_cobaltsubwaybacksplashnorth.location = (0.0, 0.0, 0.0)
ob_sink.location = (0.0, 0.0, 0.0)
ob_gasrange.location = (0.0, 0.0, 0.0)
ob_kitchencountereast.location = (0.0, 0.0, 0.0)
ob_eastcabinetupper.location = (0.0, 0.0, 0.0)
ob_fridge.location = (0.0, 0.0, 0.0)
ob_diningtable.location = (0.0, 0.0, 0.0)
ob_diningleg__0_45__1_10.location = (0.0, 0.0, 0.0)
ob_diningleg__0_45__1_10_1.location = (0.0, 0.0, 0.0)
ob_diningleg__0_45__1_10_2.location = (0.0, 0.0, 0.0)
ob_diningleg__0_45__1_10_3.location = (0.0, 0.0, 0.0)
ob_chair_0_seat.location = (0.0, 0.0, 0.0)
ob_chair_0_back.location = (0.0, 0.0, 0.0)
ob_chair_1_seat.location = (0.0, 0.0, 0.0)
ob_chair_1_back.location = (0.0, 0.0, 0.0)
ob_chair_2_seat.location = (0.0, 0.0, 0.0)
ob_chair_2_back.location = (0.0, 0.0, 0.0)
ob_chair_3_seat.location = (0.0, 0.0, 0.0)
ob_chair_3_back.location = (0.0, 0.0, 0.0)
ob_chair_4_seat.location = (0.0, 0.0, 0.0)
ob_chair_4_back.location = (0.0, 0.0, 0.0)
ob_chair_5_seat.location = (0.0, 0.0, 0.0)
ob_chair_5_back.location = (0.0, 0.0, 0.0)
ob_petminitable.location = (0.0, 0.0, 0.0)
ob_pettableleg__0_50__0_15.location = (0.0, 0.0, 0.0)
ob_pettableleg__0_50__0_15_1.location = (0.0, 0.0, 0.0)
ob_pettableleg__0_50__0_15_2.location = (0.0, 0.0, 0.0)
ob_pettableleg__0_50__0_15_3.location = (0.0, 0.0, 0.0)
ob_leobowl__0_18.location = (0.0, 0.0, 0.0)
ob_leobowl__0_18_1.location = (0.0, 0.0, 0.0)
ob_ryanibowl__0_18.location = (0.0, 0.0, 0.0)
ob_ryanibowl__0_18_1.location = (0.0, 0.0, 0.0)
ob_islandtable.location = (0.0, 0.0, 0.0)
ob_islandbase.location = (0.0, 0.0, 0.0)
ob_sun.location = (0.0, -3.0, 4.0)
ob_sun.rotation_euler = (1.0, 0.0, 0.0)
ob_cam_pov_a_facing_sofa.location = (0.0, 1.75, 0.35)
ob_cam_pov_a_facing_sofa.rotation_euler = (1.45, 0.0, 0.0)
ob_cam_pov_b_facing_tv.location = (0.0, -1.75, 0.35)
ob_cam_pov_b_facing_tv.rotation_euler = (1.45, 0.0, 3.142)
ob_cam_pov_c_facing_east.location = (-1.0, 0.0, 0.35)
ob_cam_pov_c_facing_east.rotation_euler = (1.45, 0.0, -1.571)
ob_cam_pov_c_facing_west.location = (1.0, 0.0, 0.35)
ob_cam_pov_c_facing_west.rotation_euler = (1.45, 0.0, 1.571)
ob_cam_pov_d_kitchen_feeding.location = (0.0, 4.0, 0.35)
ob_cam_pov_d_kitchen_feeding.rotation_euler = (1.45, 0.0, -1.571)
ob_cam_topdown_floorplan.location = (0.0, 0.0, 10.0)
ob_cam_isometric_overview.location = (7.2, -5.4, 4.05)
ob_cam_isometric_overview.rotation_euler = (1.0, 0.0, 0.78)
ob_cam_isometric_oppositecorner.location = (-7.2, 5.4, 4.05)
ob_cam_isometric_oppositecorner.rotation_euler = (1.0, 0.0, 3.922)
ob_label_bench.location = (0.0, -1.65, 1.0)
ob_label_window.location = (0.0, -1.85, 2.2)
ob_label_piano.location = (-2.4, -0.5, 1.6)
ob_label_tv.location = (0.0, 1.85, 1.3)
ob_label_console.location = (2.4, -1.5, 1.0)
ob_label_scratcher.location = (-2.0, -1.0, 0.4)
ob_label_hengwan.location = (2.6, -1.85, 0.5)
ob_label_kitchen.location = (0.0, 2.05, 0.4)

# ---- collection membership
col_collection.objects.link(ob_floor)
col_collection.objects.link(ob_ceiling)
col_collection.objects.link(ob_wallnorth_westseg)
col_collection.objects.link(ob_wallnorth_eastseg)
col_collection.objects.link(ob_wallnorth_lintel)
col_collection.objects.link(ob_wallsouth)
col_collection.objects.link(ob_walleast)
col_collection.objects.link(ob_wallwest)
col_collection.objects.link(ob_benchbase)
col_collection.objects.link(ob_benchcushion)
col_collection.objects.link(ob_benchbackwood)
col_collection.objects.link(ob_frostedwindowband)
col_collection.objects.link(ob_pianoblackupright)
col_collection.objects.link(ob_airconditioner)
col_collection.objects.link(ob_tvstand)
col_collection.objects.link(ob_tvscreen)
col_collection.objects.link(ob_halmonibangdoor)
col_collection.objects.link(ob_hyeongwandoor)
col_collection.objects.link(ob_antiqueconsolesouth)
col_collection.objects.link(ob_wallclock)
col_collection.objects.link(ob_leoscratcherbed)
col_collection.objects.link(ob_leojumpscratcherl)
col_collection.objects.link(ob_robotvacuumdock)
col_collection.objects.link(ob_kitchenfloor)
col_collection.objects.link(ob_kitchenceiling)
col_collection.objects.link(ob_kitchenwallnorth)
col_collection.objects.link(ob_kitchenwalleast)
col_collection.objects.link(ob_kitchenwallwest)
col_collection.objects.link(ob_kitchencounternorth)
col_collection.objects.link(ob_cobaltsubwaybacksplashnorth)
col_collection.objects.link(ob_sink)
col_collection.objects.link(ob_gasrange)
col_collection.objects.link(ob_kitchencountereast)
col_collection.objects.link(ob_eastcabinetupper)
col_collection.objects.link(ob_fridge)
col_collection.objects.link(ob_diningtable)
col_collection.objects.link(ob_diningleg__0_45__1_10)
col_collection.objects.link(ob_diningleg__0_45__1_10_1)
col_collection.objects.link(ob_diningleg__0_45__1_10_2)
col_collection.objects.link(ob_diningleg__0_45__1_10_3)
col_collection.objects.link(ob_chair_0_seat)
col_collection.objects.link(ob_chair_0_back)
col_collection.objects.link(ob_chair_1_seat)
col_collection.objects.link(ob_chair_1_back)
col_collection.objects.link(ob_chair_2_seat)
col_collection.objects.link(ob_chair_2_back)
col_collection.objects.link(ob_chair_3_seat)
col_collection.objects.link(ob_chair_3_back)
col_collection.objects.link(ob_chair_4_seat)
col_collection.objects.link(ob_chair_4_back)
col_collection.objects.link(ob_chair_5_seat)
col_collection.objects.link(ob_chair_5_back)
col_collection.objects.link(ob_petminitable)
col_collection.objects.link(ob_pettableleg__0_50__0_15)
col_collection.objects.link(ob_pettableleg__0_50__0_15_1)
col_collection.objects.link(ob_pettableleg__0_50__0_15_2)
col_collection.objects.link(ob_pettableleg__0_50__0_15_3)
col_collection.objects.link(ob_leobowl__0_18)
col_collection.objects.link(ob_leobowl__0_18_1)
col_collection.objects.link(ob_ryanibowl__0_18)
col_collection.objects.link(ob_ryanibowl__0_18_1)
col_collection.objects.link(ob_islandtable)
col_collection.objects.link(ob_islandbase)
col_collection.objects.link(ob_sun)
col_collection.objects.link(ob_cam_pov_a_facing_sofa)
col_collection.objects.link(ob_cam_pov_b_facing_tv)
col_collection.objects.link(ob_cam_pov_c_facing_east)
col_collection.objects.link(ob_cam_pov_c_facing_west)
col_collection.objects.link(ob_cam_pov_d_kitchen_feeding)
col_collection.objects.link(ob_cam_topdown_floorplan)
col_collection.objects.link(ob_cam_isometric_overview)
col_collection.objects.link(ob_cam_isometric_oppositecorner)
col_collection.objects.link(ob_label_bench)
col_collection.objects.link(ob_label_window)
col_collection.objects.link(ob_label_piano)
col_collection.objects.link(ob_label_tv)
col_collection.objects.link(ob_label_console)
col_collection.objects.link(ob_label_scratcher)
col_collection.objects.link(ob_label_hengwan)
col_collection.objects.link(ob_label_kitchen)

# ---- scene / render settings (as saved in the file)
scene.camera = ob_cam_isometric_oppositecorner
scene.frame_start = 1; scene.frame_end = 250; scene.frame_set(1)
scene.render.engine = 'CYCLES'
scene.render.resolution_x = 1280
scene.render.resolution_y = 1280
scene.render.bake_bias = 0.0
scene.render.bake_samples = 0
scene.cycles.samples = 256
scene.cycles.sampling_pattern = 'TABULATED_SOBOL'
scene.eevee.use_volume_custom_range = False
bpy.context.view_layer.update()

